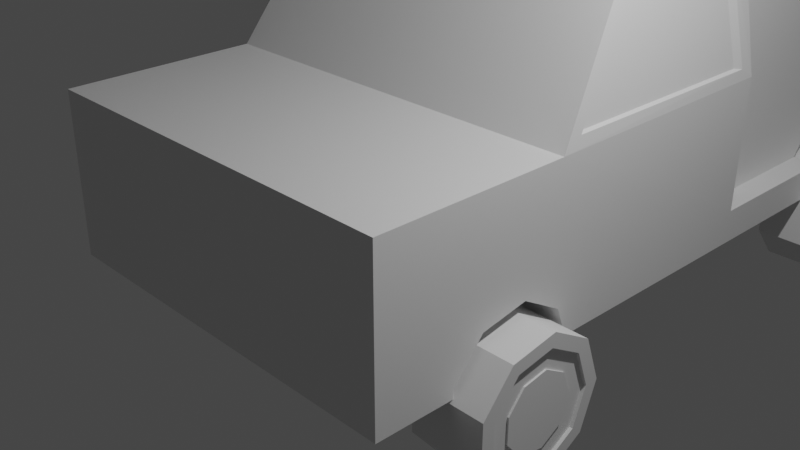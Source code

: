 # Source: semitruck.blend  (saved by Blender 3.4.6; exported with 4.5.12 LTS)
import bpy
from mathutils import Matrix  # noqa: F401  (used for matrix-valued properties, if any)

bpy.ops.wm.read_factory_settings(use_empty=True)
scene = bpy.context.scene
scene.name = 'Scene'

# ---- collections
col_collection = bpy.data.collections.new('Collection'); scene.collection.children.link(col_collection)

# ---- materials (node trees are filled in below, after node groups)
mat_material = bpy.data.materials.new('Material')
mat_material.alpha_threshold = 0.0
mat_material.use_transparent_shadow = False
mat_material.roughness = 0.5
mat_material.line_color = (0.0, 0.0, 0.0, 1.0)

# ---- material node trees
mat_material.use_nodes = True; mat_material.node_tree.nodes.clear()
_N = mat_material.node_tree.nodes; _L = mat_material.node_tree.links
n0 = _N.new('ShaderNodeOutputMaterial'); n0.name = 'Material Output'; n0.location = (300, 300)
n1 = _N.new('ShaderNodeBsdfPrincipled'); n1.name = 'Principled BSDF'; n1.location = (10, 300)
n1.distribution = 'GGX'
n1.subsurface_method = 'RANDOM_WALK_SKIN'
n1.inputs[3].default_value = 1.45
n1.inputs[27].default_value = (0.0, 0.0, 0.0, 1.0)
n1.inputs[28].default_value = 1.0
_L.new(n1.outputs[0], n0.inputs[0])
n0.is_active_output = True

# ---- world
world_world = bpy.data.worlds.new('World'); scene.world = world_world
world_world.use_nodes = True; world_world.node_tree.nodes.clear()
_N = world_world.node_tree.nodes; _L = world_world.node_tree.links
n0 = _N.new('ShaderNodeOutputWorld'); n0.name = 'World Output'; n0.location = (300, 300)
n1 = _N.new('ShaderNodeBackground'); n1.name = 'Background'; n1.location = (10, 300)
n1.inputs[0].default_value = (0.05088, 0.05088, 0.05088, 1.0)
_L.new(n1.outputs[0], n0.inputs[0])
n0.is_active_output = True
world_world.color = (0.05088, 0.05088, 0.05088)
world_world.use_sun_shadow = False
world_world.sun_shadow_jitter_overblur = 0.0

# ---- cameras
cam_camera = bpy.data.cameras.new('Camera')
cam_camera.clip_end = 100.0
cam_camera.ortho_scale = 7.314

# ---- lights
light_light = bpy.data.lights.new('Light', 'POINT')
light_light.transmission_factor = 0.0
light_light.energy = 1000.0
light_light.shadow_soft_size = 0.1
light_light.shadow_maximum_resolution = 0.006
light_light.use_absolute_resolution = True

# ---- meshes
me_cube = bpy.data.meshes.new('Cube')
me_cube.from_pydata([(1.0, 0.5748, 1.0), (1.0, -1.778, 1.0), (1.0, -1.778, -1.0), (-2.06, 0.5748, 0.9724), (-2.06, -1.778, 0.9724), (-2.06, -1.778, -1.028), (1.0, 3.747, -1.0), (-2.06, 3.747, -1.028), (0.6064, -0.8186, -0.8957), (0.618, 7.33, -0.7941), (0.618, 5.543, -0.8335), (-1.864, 5.7, -0.994), (-1.864, 7.487, -0.9546), (-1.875, 14.79, -0.9794), (0.6064, 14.64, -0.819), (-1.875, 13.01, -0.9314), (-1.864, 8.258, -0.5095), (0.618, 7.708, -0.3436), (-1.875, -0.357, -0.6933), (-1.864, 8.669, -0.7463), (0.6064, 12.85, -0.771), (-1.875, 0.1095, -0.611), (-1.864, 6.881, -0.7857), (-1.875, 15.98, -0.7711), (0.618, 5.921, -0.383), (-1.875, 14.19, -0.7231), (-1.864, 7.33, -0.8974), (0.618, 8.288, -0.2415), (-1.864, 7.708, -0.4469), (-1.875, 0.5198, -0.8478), (-1.864, 8.288, -0.3447), (-1.864, 5.543, -0.9368), (0.9952, 3.784, 1.012), (-1.864, 8.797, -0.6388), (-1.864, 5.921, -0.4863), (0.6064, 15.01, -0.3684), (-1.864, 6.5, -0.3842), (-1.875, 14.64, -0.9222), (-1.864, 7.01, -0.6782), (0.618, 8.797, -0.5355), (0.618, 6.5, -0.2809), (-1.89, 7.908, -0.7931), (-1.89, 8.218, -0.7384), (-2.065, 3.812, 0.947), (-1.875, 16.1, -0.6636), (-1.89, 8.491, -0.8957), (-1.875, 12.85, -0.8742), (0.6064, 13.23, -0.3205), (-1.875, -0.8186, -0.9989), (0.618, 7.01, -0.575), (-1.89, 6.121, -0.8325), (-1.89, 6.431, -0.7778), (-1.89, 7.487, -0.9546), (-1.875, -0.4406, -0.5484), (-1.89, 6.703, -0.9352), (0.6064, 15.59, -0.2663), (-1.89, 8.669, -0.7463), (-1.875, 0.1386, -0.4463), (-1.902, 15.21, -0.8179), (0.6064, -0.4406, -0.4451), (-1.902, 15.52, -0.7633), (-1.875, 0.6479, -0.7403), (-1.902, 15.8, -0.9206), (-1.877, 7.908, -0.7931), (-1.89, 5.7, -0.994), (-1.902, 13.23, -1.011), (-1.877, 8.218, -0.7384), (-1.877, 8.491, -0.8957), (-1.877, 1.768, 2.787), (-1.902, 13.43, -0.7699), (-1.89, 6.881, -0.7857), (0.6064, 16.1, -0.5604), (-1.902, 13.74, -0.7153), (0.6064, 13.81, -0.2183), (0.8166, 1.768, 2.814), (-1.902, 14.79, -0.9794), (-1.902, 14.01, -0.8726), (-1.877, 6.121, -0.8325), (0.6064, 0.1386, -0.343), (-1.877, 6.431, -0.7778), (0.6064, 14.32, -0.5124), (-1.877, 6.703, -0.9352), (-1.902, 15.98, -0.7711), (-1.898, 3.724, 2.779), (-1.902, -0.2407, -0.8946), (0.7954, 3.702, 2.836), (-1.902, 0.06916, -0.84), (-1.902, 13.01, -0.9314), (0.6064, 0.6479, -0.6371), (-1.888, 15.21, -0.8179), (-1.902, 0.3417, -0.9973), (-1.888, 15.52, -0.7633), (-1.902, 14.19, -0.7231), (-1.888, 15.8, -0.9206), (1.0, 3.747, -0.5942), (-2.06, 3.747, -0.6365), (1.0, 11.13, -1.0), (-2.06, 11.13, -1.028), (1.0, 11.13, -0.5942), (-2.06, 11.13, -0.6365), (-1.888, 13.23, -1.011), (-1.862, 3.945, -0.6348), (-1.902, -0.357, -0.6933), (-1.888, 13.43, -0.7699), (-1.888, 13.74, -0.7153), (0.8019, 3.945, -0.5959), (-1.888, 14.01, -0.8726), (-1.902, 0.1095, -0.611), (0.8019, 10.93, -0.5959), (-1.902, 0.5198, -0.8478), (-1.862, 10.93, -0.6348), (0.7, 3.953, 4.734), (-1.964, 3.953, 4.695), (-1.964, 10.94, 4.695), (0.7, 10.94, 4.734), (1.0, 16.81, -1.0), (-2.06, 16.81, -1.028), (-1.888, -0.2407, -0.8946), (1.0, 16.81, -0.5942), (-1.888, 0.06916, -0.84), (-2.06, 16.81, -0.6365), (-1.888, 0.3417, -0.9973), (0.8019, 16.61, -0.5959), (-1.862, 16.61, -0.6348), (0.7, 16.62, 4.734), (-1.964, 16.62, 4.695), (-2.046, 3.587, 1.112), (-2.046, 0.8341, 1.112), (-1.891, 1.844, 2.647), (-1.891, 3.388, 2.647), (0.9859, 0.8341, 1.139), (0.9859, 3.587, 1.139), (0.8307, 3.388, 2.675), (0.8307, 1.844, 2.675), (-1.998, 0.8341, 1.112), (-1.998, 3.587, 1.112), (-1.843, 3.388, 2.647), (-1.843, 1.844, 2.647), (0.9656, 0.7071, 1.166), (0.9656, 3.46, 1.166), (0.8105, 1.717, 2.701), (0.8105, 3.261, 2.701), (0.6064, -0.8186, -1.004), (1.0, -0.8186, -1.0), (0.6064, 0.5748, -1.004), (1.0, 0.5748, -0.5949), (1.0, 0.1386, -0.343), (1.0, -0.8186, -0.8957), (1.0, -0.4406, -0.4451), (0.6064, 0.7813, -1.004), (1.0, 0.78, -1.0), (0.9999, 0.6479, -0.6371), (0.7966, 13.23, -0.3205), (0.8019, 13.0, -0.5959), (0.8003, 14.32, -0.5124), (0.8019, 14.35, -0.5959), (0.7947, 13.81, -0.2183), (0.6064, 12.99, -0.5997), (0.6064, 14.35, -0.5997), (1.0, 13.0, -0.5942), (1.0, 14.35, -0.5942), (1.0, 12.85, -1.0), (1.0, 12.85, -0.771), (1.0, 14.49, -1.0), (0.6064, 12.99, -0.5988), (0.6064, 14.35, -0.5988), (0.6064, 12.85, -1.004), (0.6064, 14.49, -1.004), (0.8019, 14.82, -0.5959), (0.8019, 16.12, -0.5959), (0.7975, 15.01, -0.3684), (0.8012, 16.1, -0.5604), (0.7956, 15.59, -0.2663), (1.0, 14.83, -0.5942), (1.0, 16.12, -0.5942), (0.6064, 16.12, -0.5997), (0.6064, 14.82, -0.5997), (1.0, 14.64, -1.0), (1.0, 16.26, -1.0), (1.0, 14.64, -0.819), (0.6064, 14.82, -0.5988), (0.6064, 16.12, -0.5988), (0.6064, 16.26, -1.004), (0.6064, 14.64, -1.004), (0.618, 5.543, -1.003), (0.618, 7.166, -1.003), (1.0, 7.164, -1.0), (1.0, 5.543, -1.0), (1.0, 5.543, -0.8335), (1.0, 5.744, -0.5942), (1.0, 7.017, -0.5942), (0.8019, 5.742, -0.5959), (0.8019, 7.017, -0.5959), (0.7978, 5.921, -0.383), (0.8015, 7.01, -0.575), (0.7959, 6.5, -0.2809), (1.0, 7.33, -1.0), (1.0, 8.966, -1.0), (0.618, 7.33, -1.003), (0.618, 8.967, -1.003), (1.0, 7.33, -0.7941), (1.0, 8.818, -0.5942), (1.0, 7.498, -0.5942), (0.8019, 7.497, -0.5959), (0.8019, 8.819, -0.5959), (0.7971, 7.708, -0.3436), (0.8007, 8.797, -0.5355), (0.7951, 8.288, -0.2415), (-2.06, -0.8186, -0.9989), (-2.06, -0.8186, -1.028), (-2.06, -0.4406, -0.5484), (-2.06, 0.1386, -0.4463), (-2.06, 0.5748, -0.6981), (-1.902, -0.6363, -1.026), (-1.902, -0.3511, -1.026), (-1.902, 0.3522, -1.026), (-1.888, -0.351, -1.026), (-1.888, 0.3521, -1.026), (-1.875, -0.6361, -1.026), (-1.875, -0.8186, -1.026), (-1.875, -0.7445, -1.026), (-1.902, 0.5748, -1.026), (-2.06, 0.7524, -1.028), (-2.06, 0.6479, -0.7403), (-1.902, 0.5847, -1.026), (-1.875, 0.5846, -1.026), (-1.875, 0.7518, -1.026), (-1.902, 13.26, -0.6343), (-2.06, 13.05, -0.6365), (-1.902, 13.35, -0.6343), (-1.902, 13.75, -0.6343), (-2.06, 14.32, -0.6365), (-1.875, 14.32, -0.6339), (-1.875, 14.29, -0.6339), (-1.875, 14.03, -0.6339), (-1.875, 13.05, -0.6339), (-1.875, 13.26, -0.6339), (-1.902, 14.03, -0.6343), (-2.06, 12.85, -0.8742), (-2.06, 12.85, -1.028), (-2.06, 14.47, -1.028), (-1.902, 13.01, -1.026), (-1.902, 13.23, -1.026), (-1.902, 14.07, -1.026), (-1.902, 14.3, -1.026), (-1.875, 14.3, -1.026), (-1.875, 14.47, -1.026), (-1.875, 12.85, -1.026), (-1.875, 13.01, -1.026), (-1.888, 13.23, -1.026), (-1.888, 14.07, -1.026), (-2.06, 14.88, -0.6365), (-2.06, 16.06, -0.6365), (-1.902, 15.08, -0.6343), (-1.902, 15.11, -0.6343), (-1.902, 15.55, -0.6343), (-1.902, 15.74, -0.6343), (-1.875, 16.05, -0.6339), (-1.875, 15.74, -0.6339), (-1.875, 14.88, -0.6339), (-1.875, 15.08, -0.6339), (-2.06, 16.1, -0.6636), (-2.06, 14.64, -1.028), (-2.06, 14.64, -0.9222), (-2.06, 16.24, -1.028), (-1.902, 14.79, -1.026), (-1.902, 14.92, -1.026), (-1.902, 15.04, -1.026), (-1.902, 15.84, -1.026), (-1.902, 16.07, -1.026), (-1.875, 16.07, -1.026), (-1.875, 16.24, -1.026), (-1.875, 14.64, -1.026), (-1.875, 14.79, -1.026), (-1.888, 15.04, -1.026), (-1.888, 15.84, -1.026), (-2.06, 7.01, -0.6782), (-2.06, 6.937, -0.6365), (-2.06, 5.795, -0.6365), (-2.06, 5.543, -0.9368), (-2.06, 5.543, -1.028), (-2.06, 7.137, -1.028), (-1.89, 5.7, -1.026), (-1.89, 6.736, -1.026), (-1.89, 5.788, -1.026), (-1.89, 5.959, -1.026), (-1.89, 6.969, -1.026), (-1.877, 5.959, -1.026), (-1.864, 6.969, -1.026), (-1.864, 7.136, -1.026), (-1.864, 5.543, -1.026), (-1.864, 5.7, -1.026), (-1.877, 6.736, -1.026), (-1.89, 6.001, -0.635), (-1.89, 6.007, -0.635), (-1.89, 6.456, -0.635), (-1.89, 6.62, -0.635), (-1.864, 6.002, -0.6348), (-1.864, 6.934, -0.6348), (-1.864, 6.62, -0.6348), (-1.864, 5.796, -0.6348), (-1.864, 5.881, -0.5341), (-1.865, 5.921, -0.4863), (-1.864, 6.76, -0.5341), (-1.867, 6.5, -0.3842), (-1.864, 6.474, -0.5341), (-1.864, 5.949, -0.5341), (-2.06, 7.549, -0.6365), (-2.06, 8.797, -0.6388), (-2.06, 8.793, -0.6365), (-2.06, 7.33, -1.028), (-2.06, 8.938, -1.028), (-2.06, 7.33, -0.8974), (-1.89, 7.487, -1.026), (-1.89, 7.684, -1.026), (-1.89, 7.713, -1.026), (-1.89, 8.538, -1.026), (-1.877, 7.713, -1.026), (-1.89, 8.771, -1.026), (-1.864, 8.77, -1.026), (-1.864, 8.938, -1.026), (-1.864, 7.33, -1.026), (-1.864, 7.487, -1.026), (-1.877, 8.538, -1.026), (-1.89, 7.756, -0.635), (-1.89, 8.476, -0.635), (-1.89, 8.236, -0.635), (-1.89, 7.817, -0.635), (-1.864, 8.79, -0.6348), (-1.864, 8.476, -0.6348), (-1.864, 7.756, -0.6348), (-1.864, 7.551, -0.6348), (-1.865, 7.704, -0.4523), (-1.864, 7.759, -0.5341), (-1.864, 7.635, -0.5341), (-1.864, 8.119, -0.5341), (-1.864, 8.301, -0.5341), (-1.864, 8.258, -0.5095), (-1.864, 8.615, -0.5341), (-1.867, 8.288, -0.3447), (-1.866, 7.708, -0.4469)], [], [(0, 3, 4, 1), (2, 1, 4, 5), (208, 209, 5, 4, 3, 212, 211, 210), (216, 217, 215, 221, 144, 142, 143, 2, 5, 209, 219, 220, 218, 213, 214), (146, 145, 0, 1, 2, 143, 147, 148), (223, 212, 3, 43, 95, 7, 222), (309, 99, 97, 311, 308), (281, 276, 277, 307, 312, 310), (280, 7, 95, 278, 279), (226, 222, 7, 6, 150, 149, 144, 221, 224, 225), (129, 126, 135, 136), (151, 150, 6, 94, 32, 0, 145), (68, 74, 85, 83), (3, 0, 74, 68), (128, 129, 136, 137), (32, 43, 83, 85), (171, 169, 122, 124, 114, 108, 153, 152, 156, 154, 155, 168, 170, 172), (94, 95, 43, 32), (284, 285, 287, 292, 283, 286, 288, 289, 281, 310, 321, 322, 313, 314, 315, 317, 323, 316, 318, 319, 320, 311, 97, 96, 197, 199, 198, 196, 186, 185, 184, 187, 6, 7, 280, 290, 291, 282), (101, 105, 111, 112), (197, 96, 98, 201), (200, 202, 190, 186, 196), (188, 189, 94, 6, 187), (95, 94, 105, 101), (201, 98, 108, 204), (203, 192, 190, 202), (191, 105, 94, 189), (98, 99, 110, 108), (299, 296, 295, 294, 293, 297, 300, 278, 95, 101, 110, 99, 309, 328, 329, 325, 326, 327, 324, 330, 331, 307, 277, 298), (112, 111, 114, 113), (256, 255, 254, 253, 260, 259, 251, 231, 232, 233, 234, 237, 230, 229, 227, 236, 235, 228, 99, 98, 159, 157, 158, 160, 173, 176, 175, 174, 118, 120, 252, 257, 258), (303, 304, 332, 334), (332, 304, 302, 301, 101, 112, 113, 110, 303, 334, 333, 335, 337, 336, 338, 339, 340), (303, 110, 101, 301, 306, 305), (206, 204, 108, 114, 111, 105, 191, 193, 195, 194, 192, 203, 205, 207), (116, 120, 118, 115), (122, 123, 125, 124), (178, 115, 118, 174), (179, 173, 160, 163, 177), (162, 159, 98, 96, 161), (113, 114, 124, 125), (261, 252, 120, 116, 264), (263, 262, 240, 231, 251), (238, 239, 97, 99, 228), (110, 113, 125, 123), (155, 165, 164, 153, 108, 110, 123, 122, 169, 181, 180, 168), (266, 267, 274, 275, 268, 269, 270, 271, 264, 116, 115, 178, 182, 183, 177, 163, 167, 166, 161, 96, 97, 239, 247, 248, 241, 242, 249, 250, 243, 244, 245, 246, 240, 262, 272, 273, 265), (43, 3, 127, 126), (3, 68, 128, 127), (68, 83, 129, 128), (83, 43, 126, 129), (0, 32, 131, 130), (32, 85, 132, 131), (85, 74, 133, 132), (74, 0, 130, 133), (135, 134, 137, 136), (138, 139, 141, 140), (131, 132, 141, 139), (130, 131, 139, 138), (127, 128, 137, 134), (132, 133, 140, 141), (126, 127, 134, 135), (133, 130, 138, 140), (8, 147, 143, 142), (8, 59, 148, 147), (59, 78, 146, 148), (151, 145, 146, 78, 88), (151, 88, 149, 150), (144, 149, 88, 78, 59, 8, 142), (20, 162, 161, 166), (159, 162, 20, 157), (47, 152, 153, 164), (152, 47, 73, 156), (73, 80, 154, 156), (155, 154, 80, 165), (160, 158, 167, 163), (165, 80, 73, 47, 164), (167, 158, 157, 20, 166), (183, 14, 179, 177), (173, 179, 14, 176), (35, 170, 168, 180), (170, 35, 55, 172), (55, 71, 171, 172), (174, 175, 182, 178), (171, 71, 181, 169), (175, 176, 14, 183, 182), (71, 55, 35, 180, 181), (10, 188, 187, 184), (191, 189, 188, 10, 24, 193), (193, 24, 40, 195), (40, 49, 194, 195), (192, 194, 49, 185, 186, 190), (185, 49, 40, 24, 10, 184), (198, 9, 200, 196), (203, 202, 200, 9, 17, 205), (205, 17, 27, 207), (27, 39, 206, 207), (204, 206, 39, 199, 197, 201), (39, 27, 17, 9, 198, 199), (209, 208, 48, 219), (210, 53, 48, 208), (211, 57, 53, 210), (21, 107, 102, 18), (212, 223, 61, 57, 211), (226, 61, 223, 222), (219, 48, 220), (218, 220, 48, 53, 18), (18, 53, 57, 21), (21, 57, 61, 29), (29, 61, 226, 225), (29, 109, 107, 21), (224, 109, 29, 225), (218, 18, 102, 213), (213, 102, 84, 214), (84, 102, 107, 86), (86, 107, 109, 90), (221, 215, 90, 109, 224), (216, 117, 119, 121, 217), (217, 121, 90, 215), (214, 84, 117, 216), (86, 119, 117, 84), (90, 121, 119, 86), (239, 238, 46, 247), (46, 238, 228, 235), (246, 232, 231, 240), (247, 46, 15, 248), (236, 15, 46, 235), (25, 234, 233), (245, 25, 233, 232, 246), (242, 65, 100, 249), (234, 25, 92, 237), (248, 15, 87, 241), (244, 92, 25, 245), (227, 87, 15, 236), (241, 87, 65, 242), (229, 69, 65, 87, 227), (72, 69, 229, 230), (230, 237, 92, 76, 72), (76, 92, 244, 243), (250, 249, 100, 103, 104, 106), (250, 106, 76, 243), (69, 103, 100, 65), (72, 104, 103, 69), (76, 106, 104, 72), (262, 263, 37, 272), (251, 259, 37, 263), (261, 44, 257, 252), (271, 44, 261, 264), (272, 37, 13, 273), (260, 13, 37, 259), (257, 44, 23, 258), (23, 44, 271, 270), (258, 23, 82, 256), (273, 13, 75, 265), (269, 82, 23, 270), (253, 75, 13, 260), (75, 266, 265), (253, 254, 58, 267, 266, 75), (60, 58, 254, 255), (256, 82, 62, 60, 255), (62, 82, 269, 268), (274, 89, 91, 93, 275), (275, 93, 62, 268), (267, 58, 89, 274), (60, 91, 89, 58), (62, 93, 91, 60), (280, 279, 31, 290), (300, 31, 279, 278), (302, 34, 301), (304, 36, 34, 302), (36, 304, 303), (277, 276, 38, 298), (289, 38, 276, 281), (290, 31, 11, 291), (297, 11, 31, 300), (301, 34, 306), (34, 36, 305, 306), (38, 22, 299, 298), (36, 303, 305), (22, 38, 289, 288), (299, 22, 70, 296), (291, 11, 64, 282), (286, 70, 22, 288), (293, 64, 11, 297), (282, 64, 284), (285, 284, 64, 293, 294, 50), (51, 50, 294, 295), (295, 296, 70, 54, 51), (54, 70, 286, 283), (292, 287, 77, 79, 81), (292, 81, 54, 283), (285, 50, 77, 287), (51, 79, 77, 50), (54, 81, 79, 51), (310, 312, 26, 321), (26, 312, 307, 331), (340, 28, 334, 332), (339, 30, 28, 340), (335, 16, 337), (30, 339, 338), (309, 308, 33, 328), (320, 33, 308, 311), (321, 26, 12, 322), (330, 12, 26, 331), (334, 28, 333), (28, 30, 16, 335, 333), (16, 30, 338, 336), (33, 19, 329, 328), (19, 33, 320, 319), (16, 336, 337), (329, 19, 56, 325), (322, 12, 52, 313), (318, 56, 19, 319), (324, 52, 12, 330), (313, 52, 314), (41, 315, 314, 52, 324, 327), (42, 41, 327, 326), (42, 326, 325, 56, 45), (45, 56, 318, 316), (317, 63, 66, 67, 323), (323, 67, 45, 316), (315, 41, 63, 317), (42, 66, 63, 41), (45, 67, 66, 42)])
_uv = me_cube.uv_layers.new(name='UVMap')
_uv.uv.foreach_set('vector', [0.625, 0.5, 0.875, 0.5, 0.875, 0.75, 0.625, 0.75, 0.375, 0.75, 0.625, 0.75, 0.625, 1.0, 0.375, 1.0, 0.3786, 0.1019, 0.375, 0.1019, 0.375, 0.0, 0.625, 0.0, 0.625, 0.25, 0.4162, 0.25, 0.4477, 0.2036, 0.4349, 0.1421, 0.139, 0.5984, 0.139, 0.5237, 0.1379, 0.5237, 0.1379, 0.5, 0.3428, 0.5, 0.3428, 0.6481, 0.375, 0.6481, 0.375, 0.75, 0.125, 0.75, 0.125, 0.6481, 0.1401, 0.6481, 0.1401, 0.6402, 0.1401, 0.6287, 0.1379, 0.6287, 0.1379, 0.5984, 0.4571, 0.5464, 0.4256, 0.5, 0.625, 0.5, 0.625, 0.75, 0.375, 0.75, 0.375, 0.6481, 0.388, 0.6481, 0.4444, 0.6079, 0.4109, 0.25, 0.4162, 0.25, 0.625, 0.25, 0.625, 0.25, 0.4239, 0.25, 0.375, 0.25, 0.375, 0.25, 0.4239, 0.25, 0.4239, 0.25, 0.375, 0.25, 0.375, 0.25, 0.4236, 0.25, 0.375, 0.25, 0.4187, 0.25, 0.4239, 0.25, 0.4239, 0.25, 0.3913, 0.25, 0.375, 0.25, 0.375, 0.25, 0.375, 0.25, 0.4239, 0.25, 0.4239, 0.25, 0.3863, 0.25, 0.1401, 0.5, 0.125, 0.5, 0.125, 0.5, 0.375, 0.5, 0.375, 0.5, 0.3428, 0.5, 0.3428, 0.5, 0.1379, 0.5, 0.1379, 0.5, 0.1401, 0.5, 0.625, 0.25, 0.625, 0.25, 0.625, 0.25, 0.625, 0.25, 0.4204, 0.5, 0.375, 0.5, 0.375, 0.5, 0.4257, 0.5, 0.625, 0.5, 0.625, 0.5, 0.4256, 0.5, 0.875, 0.5, 0.625, 0.5, 0.625, 0.5, 0.875, 0.5, 0.875, 0.5, 0.625, 0.5, 0.625, 0.5, 0.875, 0.5, 0.625, 0.25, 0.625, 0.25, 0.625, 0.25, 0.625, 0.25, 0.625, 0.5, 0.625, 0.25, 0.625, 0.25, 0.625, 0.5, 0.4255, 0.4713, 0.4255, 0.4713, 0.4255, 0.4713, 0.4255, 0.4713, 0.4255, 0.4713, 0.4255, 0.4713, 0.4255, 0.4713, 0.4255, 0.4713, 0.4255, 0.4713, 0.4255, 0.4713, 0.4255, 0.4713, 0.4255, 0.4713, 0.4255, 0.4713, 0.4255, 0.4713, 0.4257, 0.5, 0.4239, 0.25, 0.625, 0.25, 0.625, 0.5, 0.1389, 0.5, 0.1389, 0.5, 0.14, 0.5, 0.14, 0.5, 0.1389, 0.5, 0.1389, 0.5, 0.141, 0.5, 0.141, 0.5, 0.125, 0.5, 0.125, 0.5, 0.141, 0.5, 0.141, 0.5, 0.1389, 0.5, 0.1389, 0.5, 0.1389, 0.5, 0.14, 0.5, 0.14, 0.5, 0.1389, 0.5, 0.1389, 0.5, 0.141, 0.5, 0.141, 0.5, 0.125, 0.5, 0.125, 0.5, 0.375, 0.5, 0.375, 0.5, 0.3438, 0.5, 0.3438, 0.5, 0.375, 0.5, 0.375, 0.5, 0.3438, 0.5, 0.3438, 0.5, 0.375, 0.5, 0.375, 0.5, 0.125, 0.5, 0.125, 0.5, 0.141, 0.5, 0.141, 0.5, 0.1389, 0.5, 0.4241, 0.2787, 0.4255, 0.4713, 0.4255, 0.4713, 0.4241, 0.2787, 0.375, 0.5, 0.375, 0.5, 0.4257, 0.5, 0.4257, 0.5, 0.4007, 0.5, 0.4257, 0.5, 0.4257, 0.5, 0.375, 0.5, 0.375, 0.5, 0.3958, 0.5, 0.4257, 0.5, 0.4257, 0.5, 0.375, 0.5, 0.375, 0.5, 0.4239, 0.25, 0.4257, 0.5, 0.4255, 0.4713, 0.4241, 0.2787, 0.4257, 0.5, 0.4257, 0.5, 0.4255, 0.4713, 0.4255, 0.4713, 0.4255, 0.4713, 0.4255, 0.4713, 0.4257, 0.5, 0.4257, 0.5, 0.4255, 0.4713, 0.4255, 0.4713, 0.4257, 0.5, 0.4257, 0.5, 0.4257, 0.5, 0.4239, 0.25, 0.4241, 0.2787, 0.4255, 0.4713, 0.4241, 0.2785, 0.4241, 0.2747, 0.4241, 0.2747, 0.4241, 0.2747, 0.4241, 0.2747, 0.4241, 0.2785, 0.4241, 0.2785, 0.4239, 0.25, 0.4239, 0.25, 0.4241, 0.2787, 0.4241, 0.2787, 0.4239, 0.25, 0.4239, 0.25, 0.4241, 0.2785, 0.4241, 0.2785, 0.4241, 0.2747, 0.4241, 0.2747, 0.4241, 0.2747, 0.4241, 0.2747, 0.4241, 0.2785, 0.4241, 0.2785, 0.4239, 0.25, 0.4239, 0.25, 0.4241, 0.2785, 0.4241, 0.2787, 0.4255, 0.4713, 0.4255, 0.4713, 0.4241, 0.2787, 0.424, 0.2629, 0.424, 0.2629, 0.424, 0.2629, 0.424, 0.2629, 0.424, 0.2651, 0.424, 0.2651, 0.4239, 0.25, 0.4239, 0.25, 0.424, 0.2651, 0.424, 0.2651, 0.424, 0.2651, 0.424, 0.2629, 0.424, 0.2629, 0.424, 0.2629, 0.424, 0.2629, 0.424, 0.2651, 0.424, 0.2651, 0.4239, 0.25, 0.4239, 0.25, 0.4257, 0.5, 0.4257, 0.5, 0.4255, 0.4678, 0.4255, 0.4678, 0.4257, 0.5, 0.4257, 0.5, 0.4255, 0.4678, 0.4255, 0.4678, 0.4257, 0.5, 0.4257, 0.5, 0.4239, 0.25, 0.4239, 0.25, 0.424, 0.2651, 0.424, 0.2651, 0.4241, 0.2787, 0.4241, 0.2787, 0.4241, 0.2787, 0.4241, 0.2787, 0.4241, 0.2787, 0.4241, 0.2787, 0.4241, 0.2787, 0.4241, 0.2787, 0.4241, 0.2787, 0.4241, 0.2787, 0.4241, 0.2787, 0.4241, 0.2787, 0.4241, 0.2787, 0.4241, 0.2787, 0.4241, 0.2787, 0.4241, 0.2787, 0.4241, 0.2787, 0.4241, 0.2787, 0.4241, 0.2787, 0.4241, 0.2787, 0.4241, 0.2787, 0.4241, 0.2787, 0.4241, 0.2787, 0.4241, 0.2787, 0.4241, 0.2787, 0.4241, 0.2787, 0.4241, 0.2787, 0.4255, 0.4713, 0.4255, 0.4713, 0.4255, 0.4713, 0.4255, 0.4713, 0.4255, 0.4713, 0.4255, 0.4713, 0.4255, 0.4713, 0.4255, 0.4713, 0.4255, 0.4713, 0.4255, 0.4713, 0.4255, 0.4713, 0.4255, 0.4713, 0.4255, 0.4713, 0.4255, 0.4713, 0.375, 0.25, 0.4239, 0.25, 0.4257, 0.5, 0.375, 0.5, 0.4255, 0.4713, 0.4241, 0.2787, 0.4241, 0.2787, 0.4255, 0.4713, 0.375, 0.5, 0.375, 0.5, 0.4257, 0.5, 0.4257, 0.5, 0.3976, 0.5, 0.4257, 0.5, 0.4257, 0.5, 0.375, 0.5, 0.375, 0.5, 0.4036, 0.5, 0.4257, 0.5, 0.4257, 0.5, 0.375, 0.5, 0.375, 0.5, 0.4241, 0.2787, 0.4255, 0.4713, 0.4255, 0.4713, 0.4241, 0.2787, 0.4205, 0.25, 0.4239, 0.25, 0.4239, 0.25, 0.375, 0.25, 0.375, 0.25, 0.3882, 0.25, 0.375, 0.25, 0.375, 0.25, 0.4239, 0.25, 0.4239, 0.25, 0.3942, 0.25, 0.375, 0.25, 0.375, 0.25, 0.4239, 0.25, 0.4239, 0.25, 0.4241, 0.2787, 0.4241, 0.2787, 0.4241, 0.2787, 0.4241, 0.2787, 0.4255, 0.4713, 0.4254, 0.4571, 0.4254, 0.4571, 0.4255, 0.4713, 0.4255, 0.4713, 0.4241, 0.2787, 0.4241, 0.2787, 0.4255, 0.4713, 0.4255, 0.4713, 0.4254, 0.4571, 0.4254, 0.4571, 0.4255, 0.4713, 0.1379, 0.5, 0.1379, 0.5, 0.139, 0.5, 0.139, 0.5, 0.1379, 0.5, 0.1379, 0.5, 0.1401, 0.5, 0.1401, 0.5, 0.125, 0.5, 0.125, 0.5, 0.375, 0.5, 0.375, 0.5, 0.3428, 0.5, 0.3428, 0.5, 0.375, 0.5, 0.375, 0.5, 0.3428, 0.5, 0.3428, 0.5, 0.375, 0.5, 0.375, 0.5, 0.125, 0.5, 0.125, 0.5, 0.1401, 0.5, 0.1401, 0.5, 0.1379, 0.5, 0.1379, 0.5, 0.139, 0.5, 0.139, 0.5, 0.1379, 0.5, 0.1379, 0.5, 0.1401, 0.5, 0.1401, 0.5, 0.125, 0.5, 0.125, 0.5, 0.1401, 0.5, 0.1401, 0.5, 0.1379, 0.5, 0.625, 0.25, 0.625, 0.25, 0.625, 0.25, 0.625, 0.25, 0.625, 0.25, 0.625, 0.25, 0.625, 0.25, 0.625, 0.25, 0.625, 0.25, 0.625, 0.25, 0.625, 0.25, 0.625, 0.25, 0.625, 0.25, 0.625, 0.25, 0.625, 0.25, 0.625, 0.25, 0.625, 0.5, 0.625, 0.5, 0.625, 0.5, 0.625, 0.5, 0.625, 0.5, 0.625, 0.5, 0.625, 0.5, 0.625, 0.5, 0.625, 0.5, 0.625, 0.5, 0.625, 0.5, 0.625, 0.5, 0.625, 0.5, 0.625, 0.5, 0.625, 0.5, 0.625, 0.5, 0.625, 0.25, 0.625, 0.25, 0.625, 0.25, 0.625, 0.25, 0.625, 0.5, 0.625, 0.5, 0.625, 0.5, 0.625, 0.5, 0.625, 0.5, 0.625, 0.5, 0.625, 0.5, 0.625, 0.5, 0.625, 0.5, 0.625, 0.5, 0.625, 0.5, 0.625, 0.5, 0.625, 0.25, 0.625, 0.25, 0.625, 0.25, 0.625, 0.25, 0.625, 0.5, 0.625, 0.5, 0.625, 0.5, 0.625, 0.5, 0.625, 0.25, 0.625, 0.25, 0.625, 0.25, 0.625, 0.25, 0.625, 0.5, 0.625, 0.5, 0.625, 0.5, 0.625, 0.5, 0.4444, 0.5, 0.4444, 0.8429, 0.4642, 0.8429, 0.4648, 0.5, 0.4444, 0.5, 0.3333, 0.5, 0.3333, 0.8429, 0.4444, 0.8429, 0.3333, 0.5, 0.2222, 0.5, 0.2222, 0.8429, 0.3333, 0.8429, 0.1111, 0.8428, 0.1271, 0.8429, 0.2222, 0.8429, 0.2222, 0.5, 0.1111, 0.5, 0.1111, 0.8428, 0.1111, 0.5, 0.03743, 0.5, 0.03814, 0.8429, 0.916, 0.4134, 0.698, 0.4711, 0.5957, 0.4339, 0.9864, 0.2917, 0.9578, 0.13, 0.8321, 0.02447, 0.8321, 0.02447, 0.4444, 0.5, 0.4444, 0.8429, 0.4877, 0.8429, 0.4884, 0.5, 0.4009, 0.8429, 0.4444, 0.8429, 0.4444, 0.5, 0.4022, 0.5, 0.3333, 0.5, 0.3333, 0.6657, 0.4013, 0.6703, 0.402, 0.5, 0.3333, 0.6657, 0.3333, 0.5, 0.2222, 0.5, 0.2222, 0.664, 0.2222, 0.5, 0.1111, 0.5, 0.1111, 0.6689, 0.2222, 0.664, 0.09431, 0.6703, 0.1111, 0.6689, 0.1111, 0.5, 0.09374, 0.5, 0.09465, 0.8429, 0.09356, 0.5, 0.01236, 0.5, 0.01307, 0.8429, 0.6198, 0.4426, 0.5957, 0.4339, 0.9864, 0.2917, 0.9578, 0.13, 0.8802, 0.06481, 0.7328, 0.4838, 0.6201, 0.4427, 0.8799, 0.0646, 0.8321, 0.02447, 0.8321, 0.02447, 0.4793, 0.5, 0.4444, 0.5, 0.4444, 0.8429, 0.4787, 0.8429, 0.389, 0.8429, 0.4444, 0.8429, 0.4444, 0.5, 0.3904, 0.5, 0.3333, 0.5, 0.3333, 0.6665, 0.3894, 0.6703, 0.3901, 0.5, 0.3333, 0.6665, 0.3333, 0.5, 0.2222, 0.5, 0.2222, 0.6648, 0.2222, 0.5, 0.1111, 0.5, 0.1111, 0.6697, 0.2222, 0.6648, 0.1043, 0.8429, 0.1032, 0.5, 0.02201, 0.5, 0.02272, 0.8429, 0.1111, 0.6697, 0.1111, 0.5, 0.1034, 0.5, 0.104, 0.6703, 0.6067, 0.4378, 0.8933, 0.07584, 0.8321, 0.02447, 0.8321, 0.02447, 0.7194, 0.4789, 0.5957, 0.4339, 0.9864, 0.2917, 0.9578, 0.13, 0.8935, 0.07605, 0.6065, 0.4378, 0.4444, 0.5, 0.4444, 0.8328, 0.4759, 0.8328, 0.4765, 0.5, 0.3858, 0.6602, 0.3854, 0.8328, 0.4444, 0.8328, 0.4444, 0.5, 0.3333, 0.5, 0.3333, 0.6567, 0.3333, 0.6567, 0.3333, 0.5, 0.2222, 0.5, 0.2222, 0.655, 0.2222, 0.5, 0.1111, 0.5, 0.1111, 0.6599, 0.2222, 0.655, 0.1069, 0.6602, 0.1111, 0.6599, 0.1111, 0.5, 0.02496, 0.5, 0.02565, 0.8328, 0.1072, 0.8328, 0.7153, 0.4774, 0.5957, 0.4339, 0.9864, 0.2917, 0.9578, 0.13, 0.8321, 0.02447, 0.8321, 0.02447, 0.484, 0.5, 0.4444, 0.5, 0.4444, 0.8328, 0.4833, 0.8328, 0.3956, 0.6602, 0.3951, 0.8328, 0.4444, 0.8328, 0.4444, 0.5, 0.3333, 0.5, 0.3333, 0.656, 0.3333, 0.656, 0.3333, 0.5, 0.2222, 0.5, 0.2222, 0.6543, 0.2222, 0.5, 0.1111, 0.5, 0.1111, 0.6592, 0.2222, 0.6543, 0.09897, 0.6602, 0.1111, 0.6592, 0.1111, 0.5, 0.01704, 0.5, 0.01773, 0.8328, 0.09931, 0.8328, 0.5957, 0.4339, 0.9864, 0.2917, 0.9578, 0.13, 0.8321, 0.02447, 0.8321, 0.02447, 0.7263, 0.4814, 0.4499, 0.8392, 0.4444, 0.8392, 0.4444, 1.0, 0.4495, 1.0, 0.3333, 0.8392, 0.3333, 1.0, 0.4444, 1.0, 0.4444, 0.8392, 0.2222, 0.8392, 0.2222, 1.0, 0.3333, 1.0, 0.3333, 0.8392, 0.05962, 0.2836, 0.05962, 0.2836, 0.08259, 0.1533, 0.08259, 0.1533, 0.1271, 0.8392, 0.1111, 0.8391, 0.1111, 1.0, 0.2222, 1.0, 0.2222, 0.8392, 0.0537, 1.0, 0.1111, 1.0, 0.1111, 0.8391, 0.05336, 0.8392, 0.3321, 0.02447, 0.3321, 0.02447, 0.3246, 0.04516, 0.1754, 0.07543, 0.1754, 0.04516, 0.1679, 0.02447, 0.1104, 0.13, 0.08259, 0.1533, 0.08259, 0.1533, 0.04215, 0.13, 0.01365, 0.2917, 0.05962, 0.2836, 0.05962, 0.2836, 0.01365, 0.2917, 0.09573, 0.4339, 0.1257, 0.3981, 0.1257, 0.3981, 0.09573, 0.4339, 0.25, 0.4629, 0.1106, 0.4162, 0.1257, 0.3981, 0.1257, 0.3981, 0.05962, 0.2836, 0.05962, 0.2836, 0.1755, 0.4162, 0.1257, 0.3981, 0.1257, 0.3981, 0.1754, 0.4162, 0.1754, 0.07543, 0.08259, 0.1533, 0.08259, 0.1533, 0.1755, 0.07537, 0.1864, 0.07537, 0.1775, 0.1533, 0.1388, 0.1858, 0.1755, 0.155, 0.1388, 0.1858, 0.08259, 0.1533, 0.05962, 0.2836, 0.1235, 0.2723, 0.1235, 0.2723, 0.05962, 0.2836, 0.1257, 0.3981, 0.1675, 0.3484, 0.25, 0.4134, 0.165, 0.3513, 0.1675, 0.3484, 0.1257, 0.3981, 0.25, 0.4162, 0.1755, 0.155, 0.1388, 0.1858, 0.3765, 0.2723, 0.3325, 0.3484, 0.3245, 0.3513, 0.1755, 0.3513, 0.1675, 0.3484, 0.1675, 0.3484, 0.1755, 0.3513, 0.1755, 0.155, 0.1388, 0.1858, 0.1388, 0.1858, 0.1755, 0.155, 0.1235, 0.2723, 0.1235, 0.2723, 0.1388, 0.1858, 0.1388, 0.1858, 0.1675, 0.3484, 0.1675, 0.3484, 0.1235, 0.2723, 0.1235, 0.2723, 0.4734, 0.8392, 0.4444, 0.8392, 0.4444, 1.0, 0.4731, 1.0, 0.4444, 1.0, 0.4444, 0.8392, 0.3858, 0.8392, 0.3852, 1.0, 0.02863, 1.0, 0.1074, 1.0, 0.1069, 0.8392, 0.02829, 0.8392, 0.3321, 0.02447, 0.3321, 0.02447, 0.3161, 0.06835, 0.3161, 0.06835, 0.1008, 0.138, 0.1839, 0.06835, 0.1679, 0.02447, 0.1691, 0.08076, 0.1257, 0.3981, 0.1008, 0.355, 0.1008, 0.4278, 0.09993, 0.4288, 0.1257, 0.3981, 0.1008, 0.4278, 0.2291, 0.4357, 0.25, 0.4755, 0.2103, 0.1293, 0.2061, 0.1293, 0.2061, 0.1293, 0.2103, 0.1293, 0.1008, 0.355, 0.1257, 0.3981, 0.1257, 0.3981, 0.1009, 0.3551, 0.2103, 0.06835, 0.1839, 0.06835, 0.1839, 0.06835, 0.2103, 0.06835, 0.2103, 0.4289, 0.1257, 0.3981, 0.1257, 0.3981, 0.2103, 0.4288, 0.1009, 0.1379, 0.1839, 0.06835, 0.1839, 0.06835, 0.1008, 0.138, 0.3161, 0.06835, 0.3161, 0.06835, 0.2939, 0.1293, 0.2939, 0.1293, 0.1648, 0.1639, 0.1388, 0.1858, 0.2061, 0.1293, 0.1839, 0.06835, 0.1958, 0.1379, 0.1235, 0.2723, 0.1388, 0.1858, 0.1009, 0.1639, 0.1009, 0.2763, 0.1009, 0.2763, 0.1618, 0.3551, 0.1257, 0.3981, 0.1675, 0.3484, 0.1235, 0.2723, 0.1675, 0.3484, 0.1257, 0.3981, 0.25, 0.4289, 0.1544, 0.364, 0.2897, 0.364, 0.2061, 0.1293, 0.2061, 0.1293, 0.1388, 0.1858, 0.3765, 0.2723, 0.3325, 0.3484, 0.2103, 0.364, 0.1675, 0.3484, 0.1675, 0.3484, 0.2103, 0.364, 0.1388, 0.1858, 0.1388, 0.1858, 0.2061, 0.1293, 0.2061, 0.1293, 0.1235, 0.2723, 0.1235, 0.2723, 0.1388, 0.1858, 0.1388, 0.1858, 0.1675, 0.3484, 0.1675, 0.3484, 0.1235, 0.2723, 0.1235, 0.2723, 0.4643, 0.8392, 0.4444, 0.8392, 0.4444, 1.0, 0.464, 1.0, 0.374, 0.8392, 0.3733, 1.0, 0.4444, 1.0, 0.4444, 0.8392, 0.1111, 0.8392, 0.1111, 1.0, 0.1223, 1.0, 0.1214, 0.8392, 0.03827, 1.0, 0.1111, 1.0, 0.1111, 0.8392, 0.03794, 0.8392, 0.3321, 0.02447, 0.3321, 0.02447, 0.3161, 0.06835, 0.3161, 0.06835, 0.08744, 0.1493, 0.1839, 0.06835, 0.1679, 0.02447, 0.1557, 0.092, 0.1078, 0.4195, 0.09573, 0.4339, 0.1257, 0.3981, 0.08744, 0.3317, 0.1257, 0.3981, 0.09573, 0.4339, 0.25, 0.4707, 0.104, 0.424, 0.08744, 0.3317, 0.1257, 0.3981, 0.1257, 0.3981, 0.08754, 0.3319, 0.1969, 0.06835, 0.1839, 0.06835, 0.1839, 0.06835, 0.1969, 0.06835, 0.1969, 0.424, 0.1257, 0.3981, 0.1257, 0.3981, 0.1969, 0.424, 0.08754, 0.1492, 0.1839, 0.06835, 0.1839, 0.06835, 0.08744, 0.1493, 0.3161, 0.06835, 0.3031, 0.1042, 0.3161, 0.06835, 0.1824, 0.1492, 0.1741, 0.1562, 0.1388, 0.1858, 0.1969, 0.137, 0.1969, 0.1042, 0.1839, 0.06835, 0.1235, 0.2723, 0.1388, 0.1858, 0.08754, 0.1562, 0.08754, 0.2786, 0.158, 0.3319, 0.1257, 0.3981, 0.1675, 0.3484, 0.1235, 0.2723, 0.08754, 0.2786, 0.1675, 0.3484, 0.1257, 0.3981, 0.25, 0.424, 0.1585, 0.3591, 0.1969, 0.137, 0.1388, 0.1858, 0.3765, 0.2723, 0.3325, 0.3484, 0.3031, 0.3591, 0.1969, 0.3591, 0.1675, 0.3484, 0.1675, 0.3484, 0.1969, 0.3591, 0.1969, 0.137, 0.1388, 0.1858, 0.1388, 0.1858, 0.1969, 0.137, 0.1235, 0.2723, 0.1235, 0.2723, 0.1388, 0.1858, 0.1388, 0.1858, 0.1675, 0.3484, 0.1675, 0.3484, 0.1235, 0.2723, 0.1235, 0.2723, 0.4616, 0.8291, 0.4444, 0.8291, 0.4444, 1.0, 0.4613, 1.0, 0.37, 1.0, 0.4444, 1.0, 0.4444, 0.8291, 0.3704, 0.8291, 0.3333, 0.9992, 0.3333, 1.0, 0.3451, 1.0, 0.2222, 0.9975, 0.2222, 1.0, 0.3333, 1.0, 0.3333, 0.9992, 0.2222, 1.0, 0.2222, 0.9975, 0.1656, 1.0, 0.1269, 0.8291, 0.1111, 0.8291, 0.1111, 1.0, 0.1275, 1.0, 0.04123, 1.0, 0.1111, 1.0, 0.1111, 0.8291, 0.04087, 0.8291, 0.3321, 0.02447, 0.3321, 0.02447, 0.3161, 0.06835, 0.3161, 0.06835, 0.08361, 0.1525, 0.1839, 0.06835, 0.1679, 0.02447, 0.1519, 0.09521, 0.1237, 0.1188, 0.1104, 0.13, 0.1012, 0.1377, 0.04215, 0.13, 0.01365, 0.2917, 0.05549, 0.2843, 0.05549, 0.1377, 0.09573, 0.4339, 0.1257, 0.3981, 0.08361, 0.3251, 0.1133, 0.4129, 0.01365, 0.2917, 0.1061, 0.3641, 0.05549, 0.2843, 0.1257, 0.3981, 0.09573, 0.4339, 0.25, 0.4692, 0.1053, 0.4225, 0.08361, 0.3251, 0.1257, 0.3981, 0.1257, 0.3981, 0.08367, 0.3252, 0.1928, 0.06835, 0.1839, 0.06835, 0.1839, 0.06835, 0.1928, 0.06835, 0.1928, 0.4225, 0.1257, 0.3981, 0.1257, 0.3981, 0.1928, 0.4225, 0.08367, 0.1524, 0.1839, 0.06835, 0.1839, 0.06835, 0.08361, 0.1525, 0.3161, 0.06835, 0.3161, 0.06835, 0.3072, 0.0929, 0.1928, 0.1405, 0.1928, 0.0929, 0.1839, 0.06835, 0.1786, 0.1524, 0.1767, 0.154, 0.1388, 0.1858, 0.1235, 0.2723, 0.1388, 0.1858, 0.08367, 0.154, 0.08367, 0.2793, 0.08367, 0.2793, 0.1541, 0.3252, 0.1257, 0.3981, 0.1675, 0.3484, 0.1235, 0.2723, 0.1675, 0.3484, 0.1257, 0.3981, 0.25, 0.4225, 0.1597, 0.3576, 0.3072, 0.3576, 0.1928, 0.1405, 0.1388, 0.1858, 0.3765, 0.2723, 0.3325, 0.3484, 0.1928, 0.3576, 0.1675, 0.3484, 0.1675, 0.3484, 0.1928, 0.3576, 0.1928, 0.1405, 0.1388, 0.1858, 0.1388, 0.1858, 0.1928, 0.1405, 0.1235, 0.2723, 0.1235, 0.2723, 0.1388, 0.1858, 0.1388, 0.1858, 0.1675, 0.3484, 0.1675, 0.3484, 0.1235, 0.2723, 0.1235, 0.2723, 0.469, 0.8291, 0.4444, 0.8291, 0.4444, 1.0, 0.4687, 1.0, 0.4444, 1.0, 0.4444, 0.8291, 0.3801, 0.8291, 0.3797, 1.0, 0.3333, 0.9985, 0.3333, 1.0, 0.3548, 1.0, 0.3347, 0.9986, 0.2222, 0.9968, 0.2222, 1.0, 0.3333, 1.0, 0.3333, 0.9985, 0.06649, 0.2446, 0.05962, 0.2836, 0.05962, 0.2836, 0.2222, 1.0, 0.2222, 0.9968, 0.1507, 1.0, 0.112, 0.8291, 0.1111, 0.8291, 0.1111, 1.0, 0.1126, 1.0, 0.0333, 1.0, 0.1111, 1.0, 0.1111, 0.8291, 0.03295, 0.8291, 0.3321, 0.02447, 0.3321, 0.02447, 0.3161, 0.06835, 0.3161, 0.06835, 0.09462, 0.1432, 0.1839, 0.06835, 0.1679, 0.02447, 0.1629, 0.08598, 0.1347, 0.1096, 0.1104, 0.13, 0.09366, 0.1441, 0.04215, 0.13, 0.01365, 0.2917, 0.05962, 0.2836, 0.06649, 0.2446, 0.06649, 0.1441, 0.05962, 0.2836, 0.01365, 0.2917, 0.1172, 0.3832, 0.06649, 0.2955, 0.09573, 0.4339, 0.1257, 0.3981, 0.09462, 0.3442, 0.09735, 0.4319, 0.1257, 0.3981, 0.09573, 0.4339, 0.25, 0.4732, 0.1019, 0.4265, 0.05962, 0.2836, 0.06649, 0.2955, 0.05962, 0.2836, 0.09462, 0.3442, 0.1257, 0.3981, 0.1257, 0.3981, 0.09468, 0.3443, 0.2038, 0.06835, 0.1839, 0.06835, 0.1839, 0.06835, 0.2038, 0.06835, 0.2038, 0.4265, 0.1257, 0.3981, 0.1257, 0.3981, 0.2038, 0.4265, 0.09468, 0.1432, 0.1839, 0.06835, 0.1839, 0.06835, 0.09462, 0.1432, 0.3161, 0.06835, 0.3161, 0.06835, 0.2962, 0.1231, 0.1388, 0.1858, 0.2038, 0.1312, 0.2038, 0.1231, 0.1839, 0.06835, 0.1896, 0.1432, 0.1691, 0.1603, 0.1235, 0.2723, 0.1388, 0.1858, 0.09468, 0.1603, 0.09468, 0.2774, 0.1235, 0.2723, 0.09468, 0.2774, 0.1651, 0.3443, 0.1257, 0.3981, 0.1675, 0.3484, 0.1675, 0.3484, 0.1257, 0.3981, 0.25, 0.4265, 0.1564, 0.3616, 0.2038, 0.1313, 0.1388, 0.1858, 0.3765, 0.2723, 0.3325, 0.3484, 0.2962, 0.3616, 0.2038, 0.3616, 0.1675, 0.3484, 0.1675, 0.3484, 0.2038, 0.3616, 0.2038, 0.1312, 0.1388, 0.1858, 0.1388, 0.1858, 0.2038, 0.1313, 0.1235, 0.2723, 0.1235, 0.2723, 0.1388, 0.1858, 0.1388, 0.1858, 0.1675, 0.3484, 0.1675, 0.3484, 0.1235, 0.2723, 0.1235, 0.2723])
me_cube.materials.append(mat_material)
me_cube.use_mirror_vertex_groups = False
me_cube.update()
me_cylinder_010 = bpy.data.meshes.new('Cylinder.010')
me_cylinder_010.from_pydata([(0.0, 1.0, -1.0), (0.0, 0.8055, 1.0), (0.6428, 0.766, -1.0), (0.5177, 0.617, 1.0), (0.9848, 0.1736, -1.0), (0.7932, 0.1399, 1.0), (0.866, -0.5, -1.0), (0.6976, -0.4027, 1.0), (0.342, -0.9397, -1.0), (0.2755, -0.7569, 1.0), (-0.342, -0.9397, -1.0), (-0.2755, -0.7569, 1.0), (-0.866, -0.5, -1.0), (-0.6976, -0.4027, 1.0), (-0.9848, 0.1736, -1.0), (-0.7932, 0.1399, 1.0), (-0.6428, 0.766, -1.0), (-0.5177, 0.617, 1.0), (0.6428, 0.766, 1.0), (0.0, 1.0, 1.0), (0.9848, 0.1736, 1.0), (0.866, -0.5, 1.0), (0.342, -0.9397, 1.0), (-0.342, -0.9397, 1.0), (-0.866, -0.5, 1.0), (-0.9848, 0.1736, 1.0), (-0.6428, 0.766, 1.0), (0.3439, 0.4099, 0.9088), (0.0, 0.535, 0.9088), (0.5269, 0.09291, 0.9088), (0.4634, -0.2675, 0.9088), (0.183, -0.5028, 0.9088), (-0.183, -0.5028, 0.9088), (-0.4634, -0.2675, 0.9088), (-0.5269, 0.09291, 0.9088), (-0.3439, 0.4099, 0.9088), (0.5177, 0.617, 0.9088), (0.0, 0.8055, 0.9088), (0.7932, 0.1399, 0.9088), (0.6976, -0.4027, 0.9088), (0.2755, -0.7569, 0.9088), (-0.2755, -0.7569, 0.9088), (-0.6976, -0.4027, 0.9088), (-0.7932, 0.1399, 0.9088), (-0.5177, 0.617, 0.9088), (0.3439, 0.4099, 0.9546), (0.0, 0.535, 0.9546), (0.5269, 0.09291, 0.9546), (0.4634, -0.2675, 0.9546), (0.183, -0.5028, 0.9546), (-0.183, -0.5028, 0.9546), (-0.4634, -0.2675, 0.9546), (-0.5269, 0.09291, 0.9546), (-0.3439, 0.4099, 0.9546)], [], [(0, 19, 18, 2), (2, 18, 20, 4), (4, 20, 21, 6), (6, 21, 22, 8), (8, 22, 23, 10), (10, 23, 24, 12), (12, 24, 25, 14), (15, 13, 42, 43), (14, 25, 26, 16), (16, 26, 19, 0), (0, 2, 4, 6, 8, 10, 12, 14, 16), (1, 3, 18, 19), (3, 5, 20, 18), (5, 7, 21, 20), (7, 9, 22, 21), (9, 11, 23, 22), (11, 13, 24, 23), (13, 15, 25, 24), (15, 17, 26, 25), (17, 1, 19, 26), (32, 31, 49, 50), (9, 7, 39, 40), (3, 1, 37, 36), (17, 15, 43, 44), (11, 9, 40, 41), (5, 3, 36, 38), (1, 17, 44, 37), (13, 11, 41, 42), (7, 5, 38, 39), (28, 27, 36, 37), (27, 29, 38, 36), (29, 30, 39, 38), (30, 31, 40, 39), (31, 32, 41, 40), (32, 33, 42, 41), (33, 34, 43, 42), (34, 35, 44, 43), (35, 28, 37, 44), (45, 46, 53, 52, 51, 50, 49, 48, 47), (29, 27, 45, 47), (28, 35, 53, 46), (33, 32, 50, 51), (30, 29, 47, 48), (34, 33, 51, 52), (31, 30, 48, 49), (27, 28, 46, 45), (35, 34, 52, 53)])
_uv = me_cylinder_010.uv_layers.new(name='UVMap')
_uv.uv.foreach_set('vector', [1.0, 0.5, 1.0, 1.0, 0.8889, 1.0, 0.8889, 0.5, 0.8889, 0.5, 0.8889, 1.0, 0.7778, 1.0, 0.7778, 0.5, 0.7778, 0.5, 0.7778, 1.0, 0.6667, 1.0, 0.6667, 0.5, 0.6667, 0.5, 0.6667, 1.0, 0.5556, 1.0, 0.5556, 0.5, 0.5556, 0.5, 0.5556, 1.0, 0.4444, 1.0, 0.4444, 0.5, 0.4444, 0.5, 0.4444, 1.0, 0.3333, 1.0, 0.3333, 0.5, 0.3333, 0.5, 0.3333, 1.0, 0.2222, 1.0, 0.2222, 0.5, 0.05962, 0.2836, 0.08259, 0.1533, 0.08259, 0.1533, 0.05962, 0.2836, 0.2222, 0.5, 0.2222, 1.0, 0.1111, 1.0, 0.1111, 0.5, 0.1111, 0.5, 0.1111, 1.0, 4.47e-08, 1.0, 4.47e-08, 0.5, 0.75, 0.49, 0.9043, 0.4339, 0.9864, 0.2917, 0.9578, 0.13, 0.8321, 0.02447, 0.6679, 0.02447, 0.5422, 0.13, 0.5136, 0.2917, 0.5957, 0.4339, 0.25, 0.4433, 0.3743, 0.3981, 0.4043, 0.4339, 0.25, 0.49, 0.3743, 0.3981, 0.4404, 0.2836, 0.4864, 0.2917, 0.4043, 0.4339, 0.4404, 0.2836, 0.4174, 0.1533, 0.4578, 0.13, 0.4864, 0.2917, 0.4174, 0.1533, 0.3161, 0.06835, 0.3321, 0.02447, 0.4578, 0.13, 0.3161, 0.06835, 0.1839, 0.06835, 0.1679, 0.02447, 0.3321, 0.02447, 0.1839, 0.06835, 0.08259, 0.1533, 0.04215, 0.13, 0.1679, 0.02447, 0.08259, 0.1533, 0.05962, 0.2836, 0.01365, 0.2917, 0.04215, 0.13, 0.05962, 0.2836, 0.1257, 0.3981, 0.09573, 0.4339, 0.01365, 0.2917, 0.1257, 0.3981, 0.25, 0.4433, 0.25, 0.49, 0.09573, 0.4339, 0.2061, 0.1293, 0.2939, 0.1293, 0.2939, 0.1293, 0.2061, 0.1293, 0.3161, 0.06835, 0.4174, 0.1533, 0.4174, 0.1533, 0.3161, 0.06835, 0.3743, 0.3981, 0.25, 0.4433, 0.25, 0.4433, 0.3743, 0.3981, 0.1257, 0.3981, 0.05962, 0.2836, 0.05962, 0.2836, 0.1257, 0.3981, 0.1839, 0.06835, 0.3161, 0.06835, 0.3161, 0.06835, 0.1839, 0.06835, 0.4404, 0.2836, 0.3743, 0.3981, 0.3743, 0.3981, 0.4404, 0.2836, 0.25, 0.4433, 0.1257, 0.3981, 0.1257, 0.3981, 0.25, 0.4433, 0.08259, 0.1533, 0.1839, 0.06835, 0.1839, 0.06835, 0.08259, 0.1533, 0.4174, 0.1533, 0.4404, 0.2836, 0.4404, 0.2836, 0.4174, 0.1533, 0.25, 0.3784, 0.3325, 0.3484, 0.3743, 0.3981, 0.25, 0.4433, 0.3325, 0.3484, 0.3765, 0.2723, 0.4404, 0.2836, 0.3743, 0.3981, 0.3765, 0.2723, 0.3612, 0.1858, 0.4174, 0.1533, 0.4404, 0.2836, 0.3612, 0.1858, 0.2939, 0.1293, 0.3161, 0.06835, 0.4174, 0.1533, 0.2939, 0.1293, 0.2061, 0.1293, 0.1839, 0.06835, 0.3161, 0.06835, 0.2061, 0.1293, 0.1388, 0.1858, 0.08259, 0.1533, 0.1839, 0.06835, 0.1388, 0.1858, 0.1235, 0.2723, 0.05962, 0.2836, 0.08259, 0.1533, 0.1235, 0.2723, 0.1675, 0.3484, 0.1257, 0.3981, 0.05962, 0.2836, 0.1675, 0.3484, 0.25, 0.3784, 0.25, 0.4433, 0.1257, 0.3981, 0.3325, 0.3484, 0.25, 0.3784, 0.1675, 0.3484, 0.1235, 0.2723, 0.1388, 0.1858, 0.2061, 0.1293, 0.2939, 0.1293, 0.3612, 0.1858, 0.3765, 0.2723, 0.3765, 0.2723, 0.3325, 0.3484, 0.3325, 0.3484, 0.3765, 0.2723, 0.25, 0.3784, 0.1675, 0.3484, 0.1675, 0.3484, 0.25, 0.3784, 0.1388, 0.1858, 0.2061, 0.1293, 0.2061, 0.1293, 0.1388, 0.1858, 0.3612, 0.1858, 0.3765, 0.2723, 0.3765, 0.2723, 0.3612, 0.1858, 0.1235, 0.2723, 0.1388, 0.1858, 0.1388, 0.1858, 0.1235, 0.2723, 0.2939, 0.1293, 0.3612, 0.1858, 0.3612, 0.1858, 0.2939, 0.1293, 0.3325, 0.3484, 0.25, 0.3784, 0.25, 0.3784, 0.3325, 0.3484, 0.1675, 0.3484, 0.1235, 0.2723, 0.1235, 0.2723, 0.1675, 0.3484])
me_cylinder_010.update()
me_cylinder_011 = bpy.data.meshes.new('Cylinder.011')
me_cylinder_011.from_pydata([(0.0, 1.0, -1.0), (0.0, 0.8055, 1.0), (0.6428, 0.766, -1.0), (0.5177, 0.617, 1.0), (0.9848, 0.1736, -1.0), (0.7932, 0.1399, 1.0), (0.866, -0.5, -1.0), (0.6976, -0.4027, 1.0), (0.342, -0.9397, -1.0), (0.2755, -0.7569, 1.0), (-0.342, -0.9397, -1.0), (-0.2755, -0.7569, 1.0), (-0.866, -0.5, -1.0), (-0.6976, -0.4027, 1.0), (-0.9848, 0.1736, -1.0), (-0.7932, 0.1399, 1.0), (-0.6428, 0.766, -1.0), (-0.5177, 0.617, 1.0), (0.6428, 0.766, 1.0), (0.0, 1.0, 1.0), (0.9848, 0.1736, 1.0), (0.866, -0.5, 1.0), (0.342, -0.9397, 1.0), (-0.342, -0.9397, 1.0), (-0.866, -0.5, 1.0), (-0.9848, 0.1736, 1.0), (-0.6428, 0.766, 1.0), (0.3439, 0.4099, 0.9088), (0.0, 0.535, 0.9088), (0.5269, 0.09291, 0.9088), (0.4634, -0.2675, 0.9088), (0.183, -0.5028, 0.9088), (-0.183, -0.5028, 0.9088), (-0.4634, -0.2675, 0.9088), (-0.5269, 0.09291, 0.9088), (-0.3439, 0.4099, 0.9088), (0.5177, 0.617, 0.9088), (0.0, 0.8055, 0.9088), (0.7932, 0.1399, 0.9088), (0.6976, -0.4027, 0.9088), (0.2755, -0.7569, 0.9088), (-0.2755, -0.7569, 0.9088), (-0.6976, -0.4027, 0.9088), (-0.7932, 0.1399, 0.9088), (-0.5177, 0.617, 0.9088), (0.3439, 0.4099, 0.9546), (0.0, 0.535, 0.9546), (0.5269, 0.09291, 0.9546), (0.4634, -0.2675, 0.9546), (0.183, -0.5028, 0.9546), (-0.183, -0.5028, 0.9546), (-0.4634, -0.2675, 0.9546), (-0.5269, 0.09291, 0.9546), (-0.3439, 0.4099, 0.9546)], [], [(0, 19, 18, 2), (2, 18, 20, 4), (4, 20, 21, 6), (6, 21, 22, 8), (8, 22, 23, 10), (10, 23, 24, 12), (12, 24, 25, 14), (15, 13, 42, 43), (14, 25, 26, 16), (16, 26, 19, 0), (0, 2, 4, 6, 8, 10, 12, 14, 16), (1, 3, 18, 19), (3, 5, 20, 18), (5, 7, 21, 20), (7, 9, 22, 21), (9, 11, 23, 22), (11, 13, 24, 23), (13, 15, 25, 24), (15, 17, 26, 25), (17, 1, 19, 26), (32, 31, 49, 50), (9, 7, 39, 40), (3, 1, 37, 36), (17, 15, 43, 44), (11, 9, 40, 41), (5, 3, 36, 38), (1, 17, 44, 37), (13, 11, 41, 42), (7, 5, 38, 39), (28, 27, 36, 37), (27, 29, 38, 36), (29, 30, 39, 38), (30, 31, 40, 39), (31, 32, 41, 40), (32, 33, 42, 41), (33, 34, 43, 42), (34, 35, 44, 43), (35, 28, 37, 44), (45, 46, 53, 52, 51, 50, 49, 48, 47), (29, 27, 45, 47), (28, 35, 53, 46), (33, 32, 50, 51), (30, 29, 47, 48), (34, 33, 51, 52), (31, 30, 48, 49), (27, 28, 46, 45), (35, 34, 52, 53)])
_uv = me_cylinder_011.uv_layers.new(name='UVMap')
_uv.uv.foreach_set('vector', [1.0, 0.5, 1.0, 1.0, 0.8889, 1.0, 0.8889, 0.5, 0.8889, 0.5, 0.8889, 1.0, 0.7778, 1.0, 0.7778, 0.5, 0.7778, 0.5, 0.7778, 1.0, 0.6667, 1.0, 0.6667, 0.5, 0.6667, 0.5, 0.6667, 1.0, 0.5556, 1.0, 0.5556, 0.5, 0.5556, 0.5, 0.5556, 1.0, 0.4444, 1.0, 0.4444, 0.5, 0.4444, 0.5, 0.4444, 1.0, 0.3333, 1.0, 0.3333, 0.5, 0.3333, 0.5, 0.3333, 1.0, 0.2222, 1.0, 0.2222, 0.5, 0.05962, 0.2836, 0.08259, 0.1533, 0.08259, 0.1533, 0.05962, 0.2836, 0.2222, 0.5, 0.2222, 1.0, 0.1111, 1.0, 0.1111, 0.5, 0.1111, 0.5, 0.1111, 1.0, 4.47e-08, 1.0, 4.47e-08, 0.5, 0.75, 0.49, 0.9043, 0.4339, 0.9864, 0.2917, 0.9578, 0.13, 0.8321, 0.02447, 0.6679, 0.02447, 0.5422, 0.13, 0.5136, 0.2917, 0.5957, 0.4339, 0.25, 0.4433, 0.3743, 0.3981, 0.4043, 0.4339, 0.25, 0.49, 0.3743, 0.3981, 0.4404, 0.2836, 0.4864, 0.2917, 0.4043, 0.4339, 0.4404, 0.2836, 0.4174, 0.1533, 0.4578, 0.13, 0.4864, 0.2917, 0.4174, 0.1533, 0.3161, 0.06835, 0.3321, 0.02447, 0.4578, 0.13, 0.3161, 0.06835, 0.1839, 0.06835, 0.1679, 0.02447, 0.3321, 0.02447, 0.1839, 0.06835, 0.08259, 0.1533, 0.04215, 0.13, 0.1679, 0.02447, 0.08259, 0.1533, 0.05962, 0.2836, 0.01365, 0.2917, 0.04215, 0.13, 0.05962, 0.2836, 0.1257, 0.3981, 0.09573, 0.4339, 0.01365, 0.2917, 0.1257, 0.3981, 0.25, 0.4433, 0.25, 0.49, 0.09573, 0.4339, 0.2061, 0.1293, 0.2939, 0.1293, 0.2939, 0.1293, 0.2061, 0.1293, 0.3161, 0.06835, 0.4174, 0.1533, 0.4174, 0.1533, 0.3161, 0.06835, 0.3743, 0.3981, 0.25, 0.4433, 0.25, 0.4433, 0.3743, 0.3981, 0.1257, 0.3981, 0.05962, 0.2836, 0.05962, 0.2836, 0.1257, 0.3981, 0.1839, 0.06835, 0.3161, 0.06835, 0.3161, 0.06835, 0.1839, 0.06835, 0.4404, 0.2836, 0.3743, 0.3981, 0.3743, 0.3981, 0.4404, 0.2836, 0.25, 0.4433, 0.1257, 0.3981, 0.1257, 0.3981, 0.25, 0.4433, 0.08259, 0.1533, 0.1839, 0.06835, 0.1839, 0.06835, 0.08259, 0.1533, 0.4174, 0.1533, 0.4404, 0.2836, 0.4404, 0.2836, 0.4174, 0.1533, 0.25, 0.3784, 0.3325, 0.3484, 0.3743, 0.3981, 0.25, 0.4433, 0.3325, 0.3484, 0.3765, 0.2723, 0.4404, 0.2836, 0.3743, 0.3981, 0.3765, 0.2723, 0.3612, 0.1858, 0.4174, 0.1533, 0.4404, 0.2836, 0.3612, 0.1858, 0.2939, 0.1293, 0.3161, 0.06835, 0.4174, 0.1533, 0.2939, 0.1293, 0.2061, 0.1293, 0.1839, 0.06835, 0.3161, 0.06835, 0.2061, 0.1293, 0.1388, 0.1858, 0.08259, 0.1533, 0.1839, 0.06835, 0.1388, 0.1858, 0.1235, 0.2723, 0.05962, 0.2836, 0.08259, 0.1533, 0.1235, 0.2723, 0.1675, 0.3484, 0.1257, 0.3981, 0.05962, 0.2836, 0.1675, 0.3484, 0.25, 0.3784, 0.25, 0.4433, 0.1257, 0.3981, 0.3325, 0.3484, 0.25, 0.3784, 0.1675, 0.3484, 0.1235, 0.2723, 0.1388, 0.1858, 0.2061, 0.1293, 0.2939, 0.1293, 0.3612, 0.1858, 0.3765, 0.2723, 0.3765, 0.2723, 0.3325, 0.3484, 0.3325, 0.3484, 0.3765, 0.2723, 0.25, 0.3784, 0.1675, 0.3484, 0.1675, 0.3484, 0.25, 0.3784, 0.1388, 0.1858, 0.2061, 0.1293, 0.2061, 0.1293, 0.1388, 0.1858, 0.3612, 0.1858, 0.3765, 0.2723, 0.3765, 0.2723, 0.3612, 0.1858, 0.1235, 0.2723, 0.1388, 0.1858, 0.1388, 0.1858, 0.1235, 0.2723, 0.2939, 0.1293, 0.3612, 0.1858, 0.3612, 0.1858, 0.2939, 0.1293, 0.3325, 0.3484, 0.25, 0.3784, 0.25, 0.3784, 0.3325, 0.3484, 0.1675, 0.3484, 0.1235, 0.2723, 0.1235, 0.2723, 0.1675, 0.3484])
me_cylinder_011.update()
me_cylinder_012 = bpy.data.meshes.new('Cylinder.012')
me_cylinder_012.from_pydata([(0.0, 1.0, -1.0), (0.0, 0.8055, 1.0), (0.6428, 0.766, -1.0), (0.5177, 0.617, 1.0), (0.9848, 0.1736, -1.0), (0.7932, 0.1399, 1.0), (0.866, -0.5, -1.0), (0.6976, -0.4027, 1.0), (0.342, -0.9397, -1.0), (0.2755, -0.7569, 1.0), (-0.342, -0.9397, -1.0), (-0.2755, -0.7569, 1.0), (-0.866, -0.5, -1.0), (-0.6976, -0.4027, 1.0), (-0.9848, 0.1736, -1.0), (-0.7932, 0.1399, 1.0), (-0.6428, 0.766, -1.0), (-0.5177, 0.617, 1.0), (0.6428, 0.766, 1.0), (0.0, 1.0, 1.0), (0.9848, 0.1736, 1.0), (0.866, -0.5, 1.0), (0.342, -0.9397, 1.0), (-0.342, -0.9397, 1.0), (-0.866, -0.5, 1.0), (-0.9848, 0.1736, 1.0), (-0.6428, 0.766, 1.0), (0.3439, 0.4099, 0.9088), (0.0, 0.535, 0.9088), (0.5269, 0.09291, 0.9088), (0.4634, -0.2675, 0.9088), (0.183, -0.5028, 0.9088), (-0.183, -0.5028, 0.9088), (-0.4634, -0.2675, 0.9088), (-0.5269, 0.09291, 0.9088), (-0.3439, 0.4099, 0.9088), (0.5177, 0.617, 0.9088), (0.0, 0.8055, 0.9088), (0.7932, 0.1399, 0.9088), (0.6976, -0.4027, 0.9088), (0.2755, -0.7569, 0.9088), (-0.2755, -0.7569, 0.9088), (-0.6976, -0.4027, 0.9088), (-0.7932, 0.1399, 0.9088), (-0.5177, 0.617, 0.9088), (0.3439, 0.4099, 0.9546), (0.0, 0.535, 0.9546), (0.5269, 0.09291, 0.9546), (0.4634, -0.2675, 0.9546), (0.183, -0.5028, 0.9546), (-0.183, -0.5028, 0.9546), (-0.4634, -0.2675, 0.9546), (-0.5269, 0.09291, 0.9546), (-0.3439, 0.4099, 0.9546)], [], [(0, 19, 18, 2), (2, 18, 20, 4), (4, 20, 21, 6), (6, 21, 22, 8), (8, 22, 23, 10), (10, 23, 24, 12), (12, 24, 25, 14), (15, 13, 42, 43), (14, 25, 26, 16), (16, 26, 19, 0), (0, 2, 4, 6, 8, 10, 12, 14, 16), (1, 3, 18, 19), (3, 5, 20, 18), (5, 7, 21, 20), (7, 9, 22, 21), (9, 11, 23, 22), (11, 13, 24, 23), (13, 15, 25, 24), (15, 17, 26, 25), (17, 1, 19, 26), (32, 31, 49, 50), (9, 7, 39, 40), (3, 1, 37, 36), (17, 15, 43, 44), (11, 9, 40, 41), (5, 3, 36, 38), (1, 17, 44, 37), (13, 11, 41, 42), (7, 5, 38, 39), (28, 27, 36, 37), (27, 29, 38, 36), (29, 30, 39, 38), (30, 31, 40, 39), (31, 32, 41, 40), (32, 33, 42, 41), (33, 34, 43, 42), (34, 35, 44, 43), (35, 28, 37, 44), (45, 46, 53, 52, 51, 50, 49, 48, 47), (29, 27, 45, 47), (28, 35, 53, 46), (33, 32, 50, 51), (30, 29, 47, 48), (34, 33, 51, 52), (31, 30, 48, 49), (27, 28, 46, 45), (35, 34, 52, 53)])
_uv = me_cylinder_012.uv_layers.new(name='UVMap')
_uv.uv.foreach_set('vector', [1.0, 0.5, 1.0, 1.0, 0.8889, 1.0, 0.8889, 0.5, 0.8889, 0.5, 0.8889, 1.0, 0.7778, 1.0, 0.7778, 0.5, 0.7778, 0.5, 0.7778, 1.0, 0.6667, 1.0, 0.6667, 0.5, 0.6667, 0.5, 0.6667, 1.0, 0.5556, 1.0, 0.5556, 0.5, 0.5556, 0.5, 0.5556, 1.0, 0.4444, 1.0, 0.4444, 0.5, 0.4444, 0.5, 0.4444, 1.0, 0.3333, 1.0, 0.3333, 0.5, 0.3333, 0.5, 0.3333, 1.0, 0.2222, 1.0, 0.2222, 0.5, 0.05962, 0.2836, 0.08259, 0.1533, 0.08259, 0.1533, 0.05962, 0.2836, 0.2222, 0.5, 0.2222, 1.0, 0.1111, 1.0, 0.1111, 0.5, 0.1111, 0.5, 0.1111, 1.0, 4.47e-08, 1.0, 4.47e-08, 0.5, 0.75, 0.49, 0.9043, 0.4339, 0.9864, 0.2917, 0.9578, 0.13, 0.8321, 0.02447, 0.6679, 0.02447, 0.5422, 0.13, 0.5136, 0.2917, 0.5957, 0.4339, 0.25, 0.4433, 0.3743, 0.3981, 0.4043, 0.4339, 0.25, 0.49, 0.3743, 0.3981, 0.4404, 0.2836, 0.4864, 0.2917, 0.4043, 0.4339, 0.4404, 0.2836, 0.4174, 0.1533, 0.4578, 0.13, 0.4864, 0.2917, 0.4174, 0.1533, 0.3161, 0.06835, 0.3321, 0.02447, 0.4578, 0.13, 0.3161, 0.06835, 0.1839, 0.06835, 0.1679, 0.02447, 0.3321, 0.02447, 0.1839, 0.06835, 0.08259, 0.1533, 0.04215, 0.13, 0.1679, 0.02447, 0.08259, 0.1533, 0.05962, 0.2836, 0.01365, 0.2917, 0.04215, 0.13, 0.05962, 0.2836, 0.1257, 0.3981, 0.09573, 0.4339, 0.01365, 0.2917, 0.1257, 0.3981, 0.25, 0.4433, 0.25, 0.49, 0.09573, 0.4339, 0.2061, 0.1293, 0.2939, 0.1293, 0.2939, 0.1293, 0.2061, 0.1293, 0.3161, 0.06835, 0.4174, 0.1533, 0.4174, 0.1533, 0.3161, 0.06835, 0.3743, 0.3981, 0.25, 0.4433, 0.25, 0.4433, 0.3743, 0.3981, 0.1257, 0.3981, 0.05962, 0.2836, 0.05962, 0.2836, 0.1257, 0.3981, 0.1839, 0.06835, 0.3161, 0.06835, 0.3161, 0.06835, 0.1839, 0.06835, 0.4404, 0.2836, 0.3743, 0.3981, 0.3743, 0.3981, 0.4404, 0.2836, 0.25, 0.4433, 0.1257, 0.3981, 0.1257, 0.3981, 0.25, 0.4433, 0.08259, 0.1533, 0.1839, 0.06835, 0.1839, 0.06835, 0.08259, 0.1533, 0.4174, 0.1533, 0.4404, 0.2836, 0.4404, 0.2836, 0.4174, 0.1533, 0.25, 0.3784, 0.3325, 0.3484, 0.3743, 0.3981, 0.25, 0.4433, 0.3325, 0.3484, 0.3765, 0.2723, 0.4404, 0.2836, 0.3743, 0.3981, 0.3765, 0.2723, 0.3612, 0.1858, 0.4174, 0.1533, 0.4404, 0.2836, 0.3612, 0.1858, 0.2939, 0.1293, 0.3161, 0.06835, 0.4174, 0.1533, 0.2939, 0.1293, 0.2061, 0.1293, 0.1839, 0.06835, 0.3161, 0.06835, 0.2061, 0.1293, 0.1388, 0.1858, 0.08259, 0.1533, 0.1839, 0.06835, 0.1388, 0.1858, 0.1235, 0.2723, 0.05962, 0.2836, 0.08259, 0.1533, 0.1235, 0.2723, 0.1675, 0.3484, 0.1257, 0.3981, 0.05962, 0.2836, 0.1675, 0.3484, 0.25, 0.3784, 0.25, 0.4433, 0.1257, 0.3981, 0.3325, 0.3484, 0.25, 0.3784, 0.1675, 0.3484, 0.1235, 0.2723, 0.1388, 0.1858, 0.2061, 0.1293, 0.2939, 0.1293, 0.3612, 0.1858, 0.3765, 0.2723, 0.3765, 0.2723, 0.3325, 0.3484, 0.3325, 0.3484, 0.3765, 0.2723, 0.25, 0.3784, 0.1675, 0.3484, 0.1675, 0.3484, 0.25, 0.3784, 0.1388, 0.1858, 0.2061, 0.1293, 0.2061, 0.1293, 0.1388, 0.1858, 0.3612, 0.1858, 0.3765, 0.2723, 0.3765, 0.2723, 0.3612, 0.1858, 0.1235, 0.2723, 0.1388, 0.1858, 0.1388, 0.1858, 0.1235, 0.2723, 0.2939, 0.1293, 0.3612, 0.1858, 0.3612, 0.1858, 0.2939, 0.1293, 0.3325, 0.3484, 0.25, 0.3784, 0.25, 0.3784, 0.3325, 0.3484, 0.1675, 0.3484, 0.1235, 0.2723, 0.1235, 0.2723, 0.1675, 0.3484])
me_cylinder_012.update()
me_cylinder_013 = bpy.data.meshes.new('Cylinder.013')
me_cylinder_013.from_pydata([(0.0, 1.0, -1.0), (0.0, 0.8055, 1.0), (0.6428, 0.766, -1.0), (0.5177, 0.617, 1.0), (0.9848, 0.1736, -1.0), (0.7932, 0.1399, 1.0), (0.866, -0.5, -1.0), (0.6976, -0.4027, 1.0), (0.342, -0.9397, -1.0), (0.2755, -0.7569, 1.0), (-0.342, -0.9397, -1.0), (-0.2755, -0.7569, 1.0), (-0.866, -0.5, -1.0), (-0.6976, -0.4027, 1.0), (-0.9848, 0.1736, -1.0), (-0.7932, 0.1399, 1.0), (-0.6428, 0.766, -1.0), (-0.5177, 0.617, 1.0), (0.6428, 0.766, 1.0), (0.0, 1.0, 1.0), (0.9848, 0.1736, 1.0), (0.866, -0.5, 1.0), (0.342, -0.9397, 1.0), (-0.342, -0.9397, 1.0), (-0.866, -0.5, 1.0), (-0.9848, 0.1736, 1.0), (-0.6428, 0.766, 1.0), (0.3439, 0.4099, 0.9088), (0.0, 0.535, 0.9088), (0.5269, 0.09291, 0.9088), (0.4634, -0.2675, 0.9088), (0.183, -0.5028, 0.9088), (-0.183, -0.5028, 0.9088), (-0.4634, -0.2675, 0.9088), (-0.5269, 0.09291, 0.9088), (-0.3439, 0.4099, 0.9088), (0.5177, 0.617, 0.9088), (0.0, 0.8055, 0.9088), (0.7932, 0.1399, 0.9088), (0.6976, -0.4027, 0.9088), (0.2755, -0.7569, 0.9088), (-0.2755, -0.7569, 0.9088), (-0.6976, -0.4027, 0.9088), (-0.7932, 0.1399, 0.9088), (-0.5177, 0.617, 0.9088), (0.3439, 0.4099, 0.9546), (0.0, 0.535, 0.9546), (0.5269, 0.09291, 0.9546), (0.4634, -0.2675, 0.9546), (0.183, -0.5028, 0.9546), (-0.183, -0.5028, 0.9546), (-0.4634, -0.2675, 0.9546), (-0.5269, 0.09291, 0.9546), (-0.3439, 0.4099, 0.9546)], [], [(0, 19, 18, 2), (2, 18, 20, 4), (4, 20, 21, 6), (6, 21, 22, 8), (8, 22, 23, 10), (10, 23, 24, 12), (12, 24, 25, 14), (15, 13, 42, 43), (14, 25, 26, 16), (16, 26, 19, 0), (0, 2, 4, 6, 8, 10, 12, 14, 16), (1, 3, 18, 19), (3, 5, 20, 18), (5, 7, 21, 20), (7, 9, 22, 21), (9, 11, 23, 22), (11, 13, 24, 23), (13, 15, 25, 24), (15, 17, 26, 25), (17, 1, 19, 26), (32, 31, 49, 50), (9, 7, 39, 40), (3, 1, 37, 36), (17, 15, 43, 44), (11, 9, 40, 41), (5, 3, 36, 38), (1, 17, 44, 37), (13, 11, 41, 42), (7, 5, 38, 39), (28, 27, 36, 37), (27, 29, 38, 36), (29, 30, 39, 38), (30, 31, 40, 39), (31, 32, 41, 40), (32, 33, 42, 41), (33, 34, 43, 42), (34, 35, 44, 43), (35, 28, 37, 44), (45, 46, 53, 52, 51, 50, 49, 48, 47), (29, 27, 45, 47), (28, 35, 53, 46), (33, 32, 50, 51), (30, 29, 47, 48), (34, 33, 51, 52), (31, 30, 48, 49), (27, 28, 46, 45), (35, 34, 52, 53)])
_uv = me_cylinder_013.uv_layers.new(name='UVMap')
_uv.uv.foreach_set('vector', [1.0, 0.5, 1.0, 1.0, 0.8889, 1.0, 0.8889, 0.5, 0.8889, 0.5, 0.8889, 1.0, 0.7778, 1.0, 0.7778, 0.5, 0.7778, 0.5, 0.7778, 1.0, 0.6667, 1.0, 0.6667, 0.5, 0.6667, 0.5, 0.6667, 1.0, 0.5556, 1.0, 0.5556, 0.5, 0.5556, 0.5, 0.5556, 1.0, 0.4444, 1.0, 0.4444, 0.5, 0.4444, 0.5, 0.4444, 1.0, 0.3333, 1.0, 0.3333, 0.5, 0.3333, 0.5, 0.3333, 1.0, 0.2222, 1.0, 0.2222, 0.5, 0.05962, 0.2836, 0.08259, 0.1533, 0.08259, 0.1533, 0.05962, 0.2836, 0.2222, 0.5, 0.2222, 1.0, 0.1111, 1.0, 0.1111, 0.5, 0.1111, 0.5, 0.1111, 1.0, 4.47e-08, 1.0, 4.47e-08, 0.5, 0.75, 0.49, 0.9043, 0.4339, 0.9864, 0.2917, 0.9578, 0.13, 0.8321, 0.02447, 0.6679, 0.02447, 0.5422, 0.13, 0.5136, 0.2917, 0.5957, 0.4339, 0.25, 0.4433, 0.3743, 0.3981, 0.4043, 0.4339, 0.25, 0.49, 0.3743, 0.3981, 0.4404, 0.2836, 0.4864, 0.2917, 0.4043, 0.4339, 0.4404, 0.2836, 0.4174, 0.1533, 0.4578, 0.13, 0.4864, 0.2917, 0.4174, 0.1533, 0.3161, 0.06835, 0.3321, 0.02447, 0.4578, 0.13, 0.3161, 0.06835, 0.1839, 0.06835, 0.1679, 0.02447, 0.3321, 0.02447, 0.1839, 0.06835, 0.08259, 0.1533, 0.04215, 0.13, 0.1679, 0.02447, 0.08259, 0.1533, 0.05962, 0.2836, 0.01365, 0.2917, 0.04215, 0.13, 0.05962, 0.2836, 0.1257, 0.3981, 0.09573, 0.4339, 0.01365, 0.2917, 0.1257, 0.3981, 0.25, 0.4433, 0.25, 0.49, 0.09573, 0.4339, 0.2061, 0.1293, 0.2939, 0.1293, 0.2939, 0.1293, 0.2061, 0.1293, 0.3161, 0.06835, 0.4174, 0.1533, 0.4174, 0.1533, 0.3161, 0.06835, 0.3743, 0.3981, 0.25, 0.4433, 0.25, 0.4433, 0.3743, 0.3981, 0.1257, 0.3981, 0.05962, 0.2836, 0.05962, 0.2836, 0.1257, 0.3981, 0.1839, 0.06835, 0.3161, 0.06835, 0.3161, 0.06835, 0.1839, 0.06835, 0.4404, 0.2836, 0.3743, 0.3981, 0.3743, 0.3981, 0.4404, 0.2836, 0.25, 0.4433, 0.1257, 0.3981, 0.1257, 0.3981, 0.25, 0.4433, 0.08259, 0.1533, 0.1839, 0.06835, 0.1839, 0.06835, 0.08259, 0.1533, 0.4174, 0.1533, 0.4404, 0.2836, 0.4404, 0.2836, 0.4174, 0.1533, 0.25, 0.3784, 0.3325, 0.3484, 0.3743, 0.3981, 0.25, 0.4433, 0.3325, 0.3484, 0.3765, 0.2723, 0.4404, 0.2836, 0.3743, 0.3981, 0.3765, 0.2723, 0.3612, 0.1858, 0.4174, 0.1533, 0.4404, 0.2836, 0.3612, 0.1858, 0.2939, 0.1293, 0.3161, 0.06835, 0.4174, 0.1533, 0.2939, 0.1293, 0.2061, 0.1293, 0.1839, 0.06835, 0.3161, 0.06835, 0.2061, 0.1293, 0.1388, 0.1858, 0.08259, 0.1533, 0.1839, 0.06835, 0.1388, 0.1858, 0.1235, 0.2723, 0.05962, 0.2836, 0.08259, 0.1533, 0.1235, 0.2723, 0.1675, 0.3484, 0.1257, 0.3981, 0.05962, 0.2836, 0.1675, 0.3484, 0.25, 0.3784, 0.25, 0.4433, 0.1257, 0.3981, 0.3325, 0.3484, 0.25, 0.3784, 0.1675, 0.3484, 0.1235, 0.2723, 0.1388, 0.1858, 0.2061, 0.1293, 0.2939, 0.1293, 0.3612, 0.1858, 0.3765, 0.2723, 0.3765, 0.2723, 0.3325, 0.3484, 0.3325, 0.3484, 0.3765, 0.2723, 0.25, 0.3784, 0.1675, 0.3484, 0.1675, 0.3484, 0.25, 0.3784, 0.1388, 0.1858, 0.2061, 0.1293, 0.2061, 0.1293, 0.1388, 0.1858, 0.3612, 0.1858, 0.3765, 0.2723, 0.3765, 0.2723, 0.3612, 0.1858, 0.1235, 0.2723, 0.1388, 0.1858, 0.1388, 0.1858, 0.1235, 0.2723, 0.2939, 0.1293, 0.3612, 0.1858, 0.3612, 0.1858, 0.2939, 0.1293, 0.3325, 0.3484, 0.25, 0.3784, 0.25, 0.3784, 0.3325, 0.3484, 0.1675, 0.3484, 0.1235, 0.2723, 0.1235, 0.2723, 0.1675, 0.3484])
me_cylinder_013.update()
me_cylinder_014 = bpy.data.meshes.new('Cylinder.014')
me_cylinder_014.from_pydata([(0.0, 1.0, -1.0), (0.0, 0.8055, 1.0), (0.6428, 0.766, -1.0), (0.5177, 0.617, 1.0), (0.9848, 0.1736, -1.0), (0.7932, 0.1399, 1.0), (0.866, -0.5, -1.0), (0.6976, -0.4027, 1.0), (0.342, -0.9397, -1.0), (0.2755, -0.7569, 1.0), (-0.342, -0.9397, -1.0), (-0.2755, -0.7569, 1.0), (-0.866, -0.5, -1.0), (-0.6976, -0.4027, 1.0), (-0.9848, 0.1736, -1.0), (-0.7932, 0.1399, 1.0), (-0.6428, 0.766, -1.0), (-0.5177, 0.617, 1.0), (0.6428, 0.766, 1.0), (0.0, 1.0, 1.0), (0.9848, 0.1736, 1.0), (0.866, -0.5, 1.0), (0.342, -0.9397, 1.0), (-0.342, -0.9397, 1.0), (-0.866, -0.5, 1.0), (-0.9848, 0.1736, 1.0), (-0.6428, 0.766, 1.0), (0.3439, 0.4099, 0.9088), (0.0, 0.535, 0.9088), (0.5269, 0.09291, 0.9088), (0.4634, -0.2675, 0.9088), (0.183, -0.5028, 0.9088), (-0.183, -0.5028, 0.9088), (-0.4634, -0.2675, 0.9088), (-0.5269, 0.09291, 0.9088), (-0.3439, 0.4099, 0.9088), (0.5177, 0.617, 0.9088), (0.0, 0.8055, 0.9088), (0.7932, 0.1399, 0.9088), (0.6976, -0.4027, 0.9088), (0.2755, -0.7569, 0.9088), (-0.2755, -0.7569, 0.9088), (-0.6976, -0.4027, 0.9088), (-0.7932, 0.1399, 0.9088), (-0.5177, 0.617, 0.9088), (0.3439, 0.4099, 0.9546), (0.0, 0.535, 0.9546), (0.5269, 0.09291, 0.9546), (0.4634, -0.2675, 0.9546), (0.183, -0.5028, 0.9546), (-0.183, -0.5028, 0.9546), (-0.4634, -0.2675, 0.9546), (-0.5269, 0.09291, 0.9546), (-0.3439, 0.4099, 0.9546)], [], [(0, 19, 18, 2), (2, 18, 20, 4), (4, 20, 21, 6), (6, 21, 22, 8), (8, 22, 23, 10), (10, 23, 24, 12), (12, 24, 25, 14), (15, 13, 42, 43), (14, 25, 26, 16), (16, 26, 19, 0), (0, 2, 4, 6, 8, 10, 12, 14, 16), (1, 3, 18, 19), (3, 5, 20, 18), (5, 7, 21, 20), (7, 9, 22, 21), (9, 11, 23, 22), (11, 13, 24, 23), (13, 15, 25, 24), (15, 17, 26, 25), (17, 1, 19, 26), (32, 31, 49, 50), (9, 7, 39, 40), (3, 1, 37, 36), (17, 15, 43, 44), (11, 9, 40, 41), (5, 3, 36, 38), (1, 17, 44, 37), (13, 11, 41, 42), (7, 5, 38, 39), (28, 27, 36, 37), (27, 29, 38, 36), (29, 30, 39, 38), (30, 31, 40, 39), (31, 32, 41, 40), (32, 33, 42, 41), (33, 34, 43, 42), (34, 35, 44, 43), (35, 28, 37, 44), (45, 46, 53, 52, 51, 50, 49, 48, 47), (29, 27, 45, 47), (28, 35, 53, 46), (33, 32, 50, 51), (30, 29, 47, 48), (34, 33, 51, 52), (31, 30, 48, 49), (27, 28, 46, 45), (35, 34, 52, 53)])
_uv = me_cylinder_014.uv_layers.new(name='UVMap')
_uv.uv.foreach_set('vector', [1.0, 0.5, 1.0, 1.0, 0.8889, 1.0, 0.8889, 0.5, 0.8889, 0.5, 0.8889, 1.0, 0.7778, 1.0, 0.7778, 0.5, 0.7778, 0.5, 0.7778, 1.0, 0.6667, 1.0, 0.6667, 0.5, 0.6667, 0.5, 0.6667, 1.0, 0.5556, 1.0, 0.5556, 0.5, 0.5556, 0.5, 0.5556, 1.0, 0.4444, 1.0, 0.4444, 0.5, 0.4444, 0.5, 0.4444, 1.0, 0.3333, 1.0, 0.3333, 0.5, 0.3333, 0.5, 0.3333, 1.0, 0.2222, 1.0, 0.2222, 0.5, 0.05962, 0.2836, 0.08259, 0.1533, 0.08259, 0.1533, 0.05962, 0.2836, 0.2222, 0.5, 0.2222, 1.0, 0.1111, 1.0, 0.1111, 0.5, 0.1111, 0.5, 0.1111, 1.0, 4.47e-08, 1.0, 4.47e-08, 0.5, 0.75, 0.49, 0.9043, 0.4339, 0.9864, 0.2917, 0.9578, 0.13, 0.8321, 0.02447, 0.6679, 0.02447, 0.5422, 0.13, 0.5136, 0.2917, 0.5957, 0.4339, 0.25, 0.4433, 0.3743, 0.3981, 0.4043, 0.4339, 0.25, 0.49, 0.3743, 0.3981, 0.4404, 0.2836, 0.4864, 0.2917, 0.4043, 0.4339, 0.4404, 0.2836, 0.4174, 0.1533, 0.4578, 0.13, 0.4864, 0.2917, 0.4174, 0.1533, 0.3161, 0.06835, 0.3321, 0.02447, 0.4578, 0.13, 0.3161, 0.06835, 0.1839, 0.06835, 0.1679, 0.02447, 0.3321, 0.02447, 0.1839, 0.06835, 0.08259, 0.1533, 0.04215, 0.13, 0.1679, 0.02447, 0.08259, 0.1533, 0.05962, 0.2836, 0.01365, 0.2917, 0.04215, 0.13, 0.05962, 0.2836, 0.1257, 0.3981, 0.09573, 0.4339, 0.01365, 0.2917, 0.1257, 0.3981, 0.25, 0.4433, 0.25, 0.49, 0.09573, 0.4339, 0.2061, 0.1293, 0.2939, 0.1293, 0.2939, 0.1293, 0.2061, 0.1293, 0.3161, 0.06835, 0.4174, 0.1533, 0.4174, 0.1533, 0.3161, 0.06835, 0.3743, 0.3981, 0.25, 0.4433, 0.25, 0.4433, 0.3743, 0.3981, 0.1257, 0.3981, 0.05962, 0.2836, 0.05962, 0.2836, 0.1257, 0.3981, 0.1839, 0.06835, 0.3161, 0.06835, 0.3161, 0.06835, 0.1839, 0.06835, 0.4404, 0.2836, 0.3743, 0.3981, 0.3743, 0.3981, 0.4404, 0.2836, 0.25, 0.4433, 0.1257, 0.3981, 0.1257, 0.3981, 0.25, 0.4433, 0.08259, 0.1533, 0.1839, 0.06835, 0.1839, 0.06835, 0.08259, 0.1533, 0.4174, 0.1533, 0.4404, 0.2836, 0.4404, 0.2836, 0.4174, 0.1533, 0.25, 0.3784, 0.3325, 0.3484, 0.3743, 0.3981, 0.25, 0.4433, 0.3325, 0.3484, 0.3765, 0.2723, 0.4404, 0.2836, 0.3743, 0.3981, 0.3765, 0.2723, 0.3612, 0.1858, 0.4174, 0.1533, 0.4404, 0.2836, 0.3612, 0.1858, 0.2939, 0.1293, 0.3161, 0.06835, 0.4174, 0.1533, 0.2939, 0.1293, 0.2061, 0.1293, 0.1839, 0.06835, 0.3161, 0.06835, 0.2061, 0.1293, 0.1388, 0.1858, 0.08259, 0.1533, 0.1839, 0.06835, 0.1388, 0.1858, 0.1235, 0.2723, 0.05962, 0.2836, 0.08259, 0.1533, 0.1235, 0.2723, 0.1675, 0.3484, 0.1257, 0.3981, 0.05962, 0.2836, 0.1675, 0.3484, 0.25, 0.3784, 0.25, 0.4433, 0.1257, 0.3981, 0.3325, 0.3484, 0.25, 0.3784, 0.1675, 0.3484, 0.1235, 0.2723, 0.1388, 0.1858, 0.2061, 0.1293, 0.2939, 0.1293, 0.3612, 0.1858, 0.3765, 0.2723, 0.3765, 0.2723, 0.3325, 0.3484, 0.3325, 0.3484, 0.3765, 0.2723, 0.25, 0.3784, 0.1675, 0.3484, 0.1675, 0.3484, 0.25, 0.3784, 0.1388, 0.1858, 0.2061, 0.1293, 0.2061, 0.1293, 0.1388, 0.1858, 0.3612, 0.1858, 0.3765, 0.2723, 0.3765, 0.2723, 0.3612, 0.1858, 0.1235, 0.2723, 0.1388, 0.1858, 0.1388, 0.1858, 0.1235, 0.2723, 0.2939, 0.1293, 0.3612, 0.1858, 0.3612, 0.1858, 0.2939, 0.1293, 0.3325, 0.3484, 0.25, 0.3784, 0.25, 0.3784, 0.3325, 0.3484, 0.1675, 0.3484, 0.1235, 0.2723, 0.1235, 0.2723, 0.1675, 0.3484])
me_cylinder_014.update()
me_cylinder_020 = bpy.data.meshes.new('Cylinder.020')
me_cylinder_020.from_pydata([(0.0, 1.0, -1.0), (0.0, 0.8055, 1.0), (0.6428, 0.766, -1.0), (0.5177, 0.617, 1.0), (0.9848, 0.1736, -1.0), (0.7932, 0.1399, 1.0), (0.866, -0.5, -1.0), (0.6976, -0.4027, 1.0), (0.342, -0.9397, -1.0), (0.2755, -0.7569, 1.0), (-0.342, -0.9397, -1.0), (-0.2755, -0.7569, 1.0), (-0.866, -0.5, -1.0), (-0.6976, -0.4027, 1.0), (-0.9848, 0.1736, -1.0), (-0.7932, 0.1399, 1.0), (-0.6428, 0.766, -1.0), (-0.5177, 0.617, 1.0), (0.6428, 0.766, 1.0), (0.0, 1.0, 1.0), (0.9848, 0.1736, 1.0), (0.866, -0.5, 1.0), (0.342, -0.9397, 1.0), (-0.342, -0.9397, 1.0), (-0.866, -0.5, 1.0), (-0.9848, 0.1736, 1.0), (-0.6428, 0.766, 1.0), (0.3439, 0.4099, 0.9088), (0.0, 0.535, 0.9088), (0.5269, 0.09291, 0.9088), (0.4634, -0.2675, 0.9088), (0.183, -0.5028, 0.9088), (-0.183, -0.5028, 0.9088), (-0.4634, -0.2675, 0.9088), (-0.5269, 0.09291, 0.9088), (-0.3439, 0.4099, 0.9088), (0.5177, 0.617, 0.9088), (0.0, 0.8055, 0.9088), (0.7932, 0.1399, 0.9088), (0.6976, -0.4027, 0.9088), (0.2755, -0.7569, 0.9088), (-0.2755, -0.7569, 0.9088), (-0.6976, -0.4027, 0.9088), (-0.7932, 0.1399, 0.9088), (-0.5177, 0.617, 0.9088), (0.3439, 0.4099, 0.9546), (0.0, 0.535, 0.9546), (0.5269, 0.09291, 0.9546), (0.4634, -0.2675, 0.9546), (0.183, -0.5028, 0.9546), (-0.183, -0.5028, 0.9546), (-0.4634, -0.2675, 0.9546), (-0.5269, 0.09291, 0.9546), (-0.3439, 0.4099, 0.9546)], [], [(0, 19, 18, 2), (2, 18, 20, 4), (4, 20, 21, 6), (6, 21, 22, 8), (8, 22, 23, 10), (10, 23, 24, 12), (12, 24, 25, 14), (15, 13, 42, 43), (14, 25, 26, 16), (16, 26, 19, 0), (0, 2, 4, 6, 8, 10, 12, 14, 16), (1, 3, 18, 19), (3, 5, 20, 18), (5, 7, 21, 20), (7, 9, 22, 21), (9, 11, 23, 22), (11, 13, 24, 23), (13, 15, 25, 24), (15, 17, 26, 25), (17, 1, 19, 26), (32, 31, 49, 50), (9, 7, 39, 40), (3, 1, 37, 36), (17, 15, 43, 44), (11, 9, 40, 41), (5, 3, 36, 38), (1, 17, 44, 37), (13, 11, 41, 42), (7, 5, 38, 39), (28, 27, 36, 37), (27, 29, 38, 36), (29, 30, 39, 38), (30, 31, 40, 39), (31, 32, 41, 40), (32, 33, 42, 41), (33, 34, 43, 42), (34, 35, 44, 43), (35, 28, 37, 44), (45, 46, 53, 52, 51, 50, 49, 48, 47), (29, 27, 45, 47), (28, 35, 53, 46), (33, 32, 50, 51), (30, 29, 47, 48), (34, 33, 51, 52), (31, 30, 48, 49), (27, 28, 46, 45), (35, 34, 52, 53)])
_uv = me_cylinder_020.uv_layers.new(name='UVMap')
_uv.uv.foreach_set('vector', [1.0, 0.5, 1.0, 1.0, 0.8889, 1.0, 0.8889, 0.5, 0.8889, 0.5, 0.8889, 1.0, 0.7778, 1.0, 0.7778, 0.5, 0.7778, 0.5, 0.7778, 1.0, 0.6667, 1.0, 0.6667, 0.5, 0.6667, 0.5, 0.6667, 1.0, 0.5556, 1.0, 0.5556, 0.5, 0.5556, 0.5, 0.5556, 1.0, 0.4444, 1.0, 0.4444, 0.5, 0.4444, 0.5, 0.4444, 1.0, 0.3333, 1.0, 0.3333, 0.5, 0.3333, 0.5, 0.3333, 1.0, 0.2222, 1.0, 0.2222, 0.5, 0.05962, 0.2836, 0.08259, 0.1533, 0.08259, 0.1533, 0.05962, 0.2836, 0.2222, 0.5, 0.2222, 1.0, 0.1111, 1.0, 0.1111, 0.5, 0.1111, 0.5, 0.1111, 1.0, 4.47e-08, 1.0, 4.47e-08, 0.5, 0.75, 0.49, 0.9043, 0.4339, 0.9864, 0.2917, 0.9578, 0.13, 0.8321, 0.02447, 0.6679, 0.02447, 0.5422, 0.13, 0.5136, 0.2917, 0.5957, 0.4339, 0.25, 0.4433, 0.3743, 0.3981, 0.4043, 0.4339, 0.25, 0.49, 0.3743, 0.3981, 0.4404, 0.2836, 0.4864, 0.2917, 0.4043, 0.4339, 0.4404, 0.2836, 0.4174, 0.1533, 0.4578, 0.13, 0.4864, 0.2917, 0.4174, 0.1533, 0.3161, 0.06835, 0.3321, 0.02447, 0.4578, 0.13, 0.3161, 0.06835, 0.1839, 0.06835, 0.1679, 0.02447, 0.3321, 0.02447, 0.1839, 0.06835, 0.08259, 0.1533, 0.04215, 0.13, 0.1679, 0.02447, 0.08259, 0.1533, 0.05962, 0.2836, 0.01365, 0.2917, 0.04215, 0.13, 0.05962, 0.2836, 0.1257, 0.3981, 0.09573, 0.4339, 0.01365, 0.2917, 0.1257, 0.3981, 0.25, 0.4433, 0.25, 0.49, 0.09573, 0.4339, 0.2061, 0.1293, 0.2939, 0.1293, 0.2939, 0.1293, 0.2061, 0.1293, 0.3161, 0.06835, 0.4174, 0.1533, 0.4174, 0.1533, 0.3161, 0.06835, 0.3743, 0.3981, 0.25, 0.4433, 0.25, 0.4433, 0.3743, 0.3981, 0.1257, 0.3981, 0.05962, 0.2836, 0.05962, 0.2836, 0.1257, 0.3981, 0.1839, 0.06835, 0.3161, 0.06835, 0.3161, 0.06835, 0.1839, 0.06835, 0.4404, 0.2836, 0.3743, 0.3981, 0.3743, 0.3981, 0.4404, 0.2836, 0.25, 0.4433, 0.1257, 0.3981, 0.1257, 0.3981, 0.25, 0.4433, 0.08259, 0.1533, 0.1839, 0.06835, 0.1839, 0.06835, 0.08259, 0.1533, 0.4174, 0.1533, 0.4404, 0.2836, 0.4404, 0.2836, 0.4174, 0.1533, 0.25, 0.3784, 0.3325, 0.3484, 0.3743, 0.3981, 0.25, 0.4433, 0.3325, 0.3484, 0.3765, 0.2723, 0.4404, 0.2836, 0.3743, 0.3981, 0.3765, 0.2723, 0.3612, 0.1858, 0.4174, 0.1533, 0.4404, 0.2836, 0.3612, 0.1858, 0.2939, 0.1293, 0.3161, 0.06835, 0.4174, 0.1533, 0.2939, 0.1293, 0.2061, 0.1293, 0.1839, 0.06835, 0.3161, 0.06835, 0.2061, 0.1293, 0.1388, 0.1858, 0.08259, 0.1533, 0.1839, 0.06835, 0.1388, 0.1858, 0.1235, 0.2723, 0.05962, 0.2836, 0.08259, 0.1533, 0.1235, 0.2723, 0.1675, 0.3484, 0.1257, 0.3981, 0.05962, 0.2836, 0.1675, 0.3484, 0.25, 0.3784, 0.25, 0.4433, 0.1257, 0.3981, 0.3325, 0.3484, 0.25, 0.3784, 0.1675, 0.3484, 0.1235, 0.2723, 0.1388, 0.1858, 0.2061, 0.1293, 0.2939, 0.1293, 0.3612, 0.1858, 0.3765, 0.2723, 0.3765, 0.2723, 0.3325, 0.3484, 0.3325, 0.3484, 0.3765, 0.2723, 0.25, 0.3784, 0.1675, 0.3484, 0.1675, 0.3484, 0.25, 0.3784, 0.1388, 0.1858, 0.2061, 0.1293, 0.2061, 0.1293, 0.1388, 0.1858, 0.3612, 0.1858, 0.3765, 0.2723, 0.3765, 0.2723, 0.3612, 0.1858, 0.1235, 0.2723, 0.1388, 0.1858, 0.1388, 0.1858, 0.1235, 0.2723, 0.2939, 0.1293, 0.3612, 0.1858, 0.3612, 0.1858, 0.2939, 0.1293, 0.3325, 0.3484, 0.25, 0.3784, 0.25, 0.3784, 0.3325, 0.3484, 0.1675, 0.3484, 0.1235, 0.2723, 0.1235, 0.2723, 0.1675, 0.3484])
me_cylinder_020.update()
me_cylinder_021 = bpy.data.meshes.new('Cylinder.021')
me_cylinder_021.from_pydata([(0.0, 1.0, -1.0), (0.0, 0.8055, 1.0), (0.6428, 0.766, -1.0), (0.5177, 0.617, 1.0), (0.9848, 0.1736, -1.0), (0.7932, 0.1399, 1.0), (0.866, -0.5, -1.0), (0.6976, -0.4027, 1.0), (0.342, -0.9397, -1.0), (0.2755, -0.7569, 1.0), (-0.342, -0.9397, -1.0), (-0.2755, -0.7569, 1.0), (-0.866, -0.5, -1.0), (-0.6976, -0.4027, 1.0), (-0.9848, 0.1736, -1.0), (-0.7932, 0.1399, 1.0), (-0.6428, 0.766, -1.0), (-0.5177, 0.617, 1.0), (0.6428, 0.766, 1.0), (0.0, 1.0, 1.0), (0.9848, 0.1736, 1.0), (0.866, -0.5, 1.0), (0.342, -0.9397, 1.0), (-0.342, -0.9397, 1.0), (-0.866, -0.5, 1.0), (-0.9848, 0.1736, 1.0), (-0.6428, 0.766, 1.0), (0.3439, 0.4099, 0.9088), (0.0, 0.535, 0.9088), (0.5269, 0.09291, 0.9088), (0.4634, -0.2675, 0.9088), (0.183, -0.5028, 0.9088), (-0.183, -0.5028, 0.9088), (-0.4634, -0.2675, 0.9088), (-0.5269, 0.09291, 0.9088), (-0.3439, 0.4099, 0.9088), (0.5177, 0.617, 0.9088), (0.0, 0.8055, 0.9088), (0.7932, 0.1399, 0.9088), (0.6976, -0.4027, 0.9088), (0.2755, -0.7569, 0.9088), (-0.2755, -0.7569, 0.9088), (-0.6976, -0.4027, 0.9088), (-0.7932, 0.1399, 0.9088), (-0.5177, 0.617, 0.9088), (0.3439, 0.4099, 0.9546), (0.0, 0.535, 0.9546), (0.5269, 0.09291, 0.9546), (0.4634, -0.2675, 0.9546), (0.183, -0.5028, 0.9546), (-0.183, -0.5028, 0.9546), (-0.4634, -0.2675, 0.9546), (-0.5269, 0.09291, 0.9546), (-0.3439, 0.4099, 0.9546)], [], [(0, 19, 18, 2), (2, 18, 20, 4), (4, 20, 21, 6), (6, 21, 22, 8), (8, 22, 23, 10), (10, 23, 24, 12), (12, 24, 25, 14), (15, 13, 42, 43), (14, 25, 26, 16), (16, 26, 19, 0), (0, 2, 4, 6, 8, 10, 12, 14, 16), (1, 3, 18, 19), (3, 5, 20, 18), (5, 7, 21, 20), (7, 9, 22, 21), (9, 11, 23, 22), (11, 13, 24, 23), (13, 15, 25, 24), (15, 17, 26, 25), (17, 1, 19, 26), (32, 31, 49, 50), (9, 7, 39, 40), (3, 1, 37, 36), (17, 15, 43, 44), (11, 9, 40, 41), (5, 3, 36, 38), (1, 17, 44, 37), (13, 11, 41, 42), (7, 5, 38, 39), (28, 27, 36, 37), (27, 29, 38, 36), (29, 30, 39, 38), (30, 31, 40, 39), (31, 32, 41, 40), (32, 33, 42, 41), (33, 34, 43, 42), (34, 35, 44, 43), (35, 28, 37, 44), (45, 46, 53, 52, 51, 50, 49, 48, 47), (29, 27, 45, 47), (28, 35, 53, 46), (33, 32, 50, 51), (30, 29, 47, 48), (34, 33, 51, 52), (31, 30, 48, 49), (27, 28, 46, 45), (35, 34, 52, 53)])
_uv = me_cylinder_021.uv_layers.new(name='UVMap')
_uv.uv.foreach_set('vector', [1.0, 0.5, 1.0, 1.0, 0.8889, 1.0, 0.8889, 0.5, 0.8889, 0.5, 0.8889, 1.0, 0.7778, 1.0, 0.7778, 0.5, 0.7778, 0.5, 0.7778, 1.0, 0.6667, 1.0, 0.6667, 0.5, 0.6667, 0.5, 0.6667, 1.0, 0.5556, 1.0, 0.5556, 0.5, 0.5556, 0.5, 0.5556, 1.0, 0.4444, 1.0, 0.4444, 0.5, 0.4444, 0.5, 0.4444, 1.0, 0.3333, 1.0, 0.3333, 0.5, 0.3333, 0.5, 0.3333, 1.0, 0.2222, 1.0, 0.2222, 0.5, 0.05962, 0.2836, 0.08259, 0.1533, 0.08259, 0.1533, 0.05962, 0.2836, 0.2222, 0.5, 0.2222, 1.0, 0.1111, 1.0, 0.1111, 0.5, 0.1111, 0.5, 0.1111, 1.0, 4.47e-08, 1.0, 4.47e-08, 0.5, 0.75, 0.49, 0.9043, 0.4339, 0.9864, 0.2917, 0.9578, 0.13, 0.8321, 0.02447, 0.6679, 0.02447, 0.5422, 0.13, 0.5136, 0.2917, 0.5957, 0.4339, 0.25, 0.4433, 0.3743, 0.3981, 0.4043, 0.4339, 0.25, 0.49, 0.3743, 0.3981, 0.4404, 0.2836, 0.4864, 0.2917, 0.4043, 0.4339, 0.4404, 0.2836, 0.4174, 0.1533, 0.4578, 0.13, 0.4864, 0.2917, 0.4174, 0.1533, 0.3161, 0.06835, 0.3321, 0.02447, 0.4578, 0.13, 0.3161, 0.06835, 0.1839, 0.06835, 0.1679, 0.02447, 0.3321, 0.02447, 0.1839, 0.06835, 0.08259, 0.1533, 0.04215, 0.13, 0.1679, 0.02447, 0.08259, 0.1533, 0.05962, 0.2836, 0.01365, 0.2917, 0.04215, 0.13, 0.05962, 0.2836, 0.1257, 0.3981, 0.09573, 0.4339, 0.01365, 0.2917, 0.1257, 0.3981, 0.25, 0.4433, 0.25, 0.49, 0.09573, 0.4339, 0.2061, 0.1293, 0.2939, 0.1293, 0.2939, 0.1293, 0.2061, 0.1293, 0.3161, 0.06835, 0.4174, 0.1533, 0.4174, 0.1533, 0.3161, 0.06835, 0.3743, 0.3981, 0.25, 0.4433, 0.25, 0.4433, 0.3743, 0.3981, 0.1257, 0.3981, 0.05962, 0.2836, 0.05962, 0.2836, 0.1257, 0.3981, 0.1839, 0.06835, 0.3161, 0.06835, 0.3161, 0.06835, 0.1839, 0.06835, 0.4404, 0.2836, 0.3743, 0.3981, 0.3743, 0.3981, 0.4404, 0.2836, 0.25, 0.4433, 0.1257, 0.3981, 0.1257, 0.3981, 0.25, 0.4433, 0.08259, 0.1533, 0.1839, 0.06835, 0.1839, 0.06835, 0.08259, 0.1533, 0.4174, 0.1533, 0.4404, 0.2836, 0.4404, 0.2836, 0.4174, 0.1533, 0.25, 0.3784, 0.3325, 0.3484, 0.3743, 0.3981, 0.25, 0.4433, 0.3325, 0.3484, 0.3765, 0.2723, 0.4404, 0.2836, 0.3743, 0.3981, 0.3765, 0.2723, 0.3612, 0.1858, 0.4174, 0.1533, 0.4404, 0.2836, 0.3612, 0.1858, 0.2939, 0.1293, 0.3161, 0.06835, 0.4174, 0.1533, 0.2939, 0.1293, 0.2061, 0.1293, 0.1839, 0.06835, 0.3161, 0.06835, 0.2061, 0.1293, 0.1388, 0.1858, 0.08259, 0.1533, 0.1839, 0.06835, 0.1388, 0.1858, 0.1235, 0.2723, 0.05962, 0.2836, 0.08259, 0.1533, 0.1235, 0.2723, 0.1675, 0.3484, 0.1257, 0.3981, 0.05962, 0.2836, 0.1675, 0.3484, 0.25, 0.3784, 0.25, 0.4433, 0.1257, 0.3981, 0.3325, 0.3484, 0.25, 0.3784, 0.1675, 0.3484, 0.1235, 0.2723, 0.1388, 0.1858, 0.2061, 0.1293, 0.2939, 0.1293, 0.3612, 0.1858, 0.3765, 0.2723, 0.3765, 0.2723, 0.3325, 0.3484, 0.3325, 0.3484, 0.3765, 0.2723, 0.25, 0.3784, 0.1675, 0.3484, 0.1675, 0.3484, 0.25, 0.3784, 0.1388, 0.1858, 0.2061, 0.1293, 0.2061, 0.1293, 0.1388, 0.1858, 0.3612, 0.1858, 0.3765, 0.2723, 0.3765, 0.2723, 0.3612, 0.1858, 0.1235, 0.2723, 0.1388, 0.1858, 0.1388, 0.1858, 0.1235, 0.2723, 0.2939, 0.1293, 0.3612, 0.1858, 0.3612, 0.1858, 0.2939, 0.1293, 0.3325, 0.3484, 0.25, 0.3784, 0.25, 0.3784, 0.3325, 0.3484, 0.1675, 0.3484, 0.1235, 0.2723, 0.1235, 0.2723, 0.1675, 0.3484])
me_cylinder_021.update()
me_cylinder_022 = bpy.data.meshes.new('Cylinder.022')
me_cylinder_022.from_pydata([(0.0, 1.0, -1.0), (0.0, 0.8055, 1.0), (0.6428, 0.766, -1.0), (0.5177, 0.617, 1.0), (0.9848, 0.1736, -1.0), (0.7932, 0.1399, 1.0), (0.866, -0.5, -1.0), (0.6976, -0.4027, 1.0), (0.342, -0.9397, -1.0), (0.2755, -0.7569, 1.0), (-0.342, -0.9397, -1.0), (-0.2755, -0.7569, 1.0), (-0.866, -0.5, -1.0), (-0.6976, -0.4027, 1.0), (-0.9848, 0.1736, -1.0), (-0.7932, 0.1399, 1.0), (-0.6428, 0.766, -1.0), (-0.5177, 0.617, 1.0), (0.6428, 0.766, 1.0), (0.0, 1.0, 1.0), (0.9848, 0.1736, 1.0), (0.866, -0.5, 1.0), (0.342, -0.9397, 1.0), (-0.342, -0.9397, 1.0), (-0.866, -0.5, 1.0), (-0.9848, 0.1736, 1.0), (-0.6428, 0.766, 1.0), (0.3439, 0.4099, 0.9088), (0.0, 0.535, 0.9088), (0.5269, 0.09291, 0.9088), (0.4634, -0.2675, 0.9088), (0.183, -0.5028, 0.9088), (-0.183, -0.5028, 0.9088), (-0.4634, -0.2675, 0.9088), (-0.5269, 0.09291, 0.9088), (-0.3439, 0.4099, 0.9088), (0.5177, 0.617, 0.9088), (0.0, 0.8055, 0.9088), (0.7932, 0.1399, 0.9088), (0.6976, -0.4027, 0.9088), (0.2755, -0.7569, 0.9088), (-0.2755, -0.7569, 0.9088), (-0.6976, -0.4027, 0.9088), (-0.7932, 0.1399, 0.9088), (-0.5177, 0.617, 0.9088), (0.3439, 0.4099, 0.9546), (0.0, 0.535, 0.9546), (0.5269, 0.09291, 0.9546), (0.4634, -0.2675, 0.9546), (0.183, -0.5028, 0.9546), (-0.183, -0.5028, 0.9546), (-0.4634, -0.2675, 0.9546), (-0.5269, 0.09291, 0.9546), (-0.3439, 0.4099, 0.9546)], [], [(0, 19, 18, 2), (2, 18, 20, 4), (4, 20, 21, 6), (6, 21, 22, 8), (8, 22, 23, 10), (10, 23, 24, 12), (12, 24, 25, 14), (15, 13, 42, 43), (14, 25, 26, 16), (16, 26, 19, 0), (0, 2, 4, 6, 8, 10, 12, 14, 16), (1, 3, 18, 19), (3, 5, 20, 18), (5, 7, 21, 20), (7, 9, 22, 21), (9, 11, 23, 22), (11, 13, 24, 23), (13, 15, 25, 24), (15, 17, 26, 25), (17, 1, 19, 26), (32, 31, 49, 50), (9, 7, 39, 40), (3, 1, 37, 36), (17, 15, 43, 44), (11, 9, 40, 41), (5, 3, 36, 38), (1, 17, 44, 37), (13, 11, 41, 42), (7, 5, 38, 39), (28, 27, 36, 37), (27, 29, 38, 36), (29, 30, 39, 38), (30, 31, 40, 39), (31, 32, 41, 40), (32, 33, 42, 41), (33, 34, 43, 42), (34, 35, 44, 43), (35, 28, 37, 44), (45, 46, 53, 52, 51, 50, 49, 48, 47), (29, 27, 45, 47), (28, 35, 53, 46), (33, 32, 50, 51), (30, 29, 47, 48), (34, 33, 51, 52), (31, 30, 48, 49), (27, 28, 46, 45), (35, 34, 52, 53)])
_uv = me_cylinder_022.uv_layers.new(name='UVMap')
_uv.uv.foreach_set('vector', [1.0, 0.5, 1.0, 1.0, 0.8889, 1.0, 0.8889, 0.5, 0.8889, 0.5, 0.8889, 1.0, 0.7778, 1.0, 0.7778, 0.5, 0.7778, 0.5, 0.7778, 1.0, 0.6667, 1.0, 0.6667, 0.5, 0.6667, 0.5, 0.6667, 1.0, 0.5556, 1.0, 0.5556, 0.5, 0.5556, 0.5, 0.5556, 1.0, 0.4444, 1.0, 0.4444, 0.5, 0.4444, 0.5, 0.4444, 1.0, 0.3333, 1.0, 0.3333, 0.5, 0.3333, 0.5, 0.3333, 1.0, 0.2222, 1.0, 0.2222, 0.5, 0.05962, 0.2836, 0.08259, 0.1533, 0.08259, 0.1533, 0.05962, 0.2836, 0.2222, 0.5, 0.2222, 1.0, 0.1111, 1.0, 0.1111, 0.5, 0.1111, 0.5, 0.1111, 1.0, 4.47e-08, 1.0, 4.47e-08, 0.5, 0.75, 0.49, 0.9043, 0.4339, 0.9864, 0.2917, 0.9578, 0.13, 0.8321, 0.02447, 0.6679, 0.02447, 0.5422, 0.13, 0.5136, 0.2917, 0.5957, 0.4339, 0.25, 0.4433, 0.3743, 0.3981, 0.4043, 0.4339, 0.25, 0.49, 0.3743, 0.3981, 0.4404, 0.2836, 0.4864, 0.2917, 0.4043, 0.4339, 0.4404, 0.2836, 0.4174, 0.1533, 0.4578, 0.13, 0.4864, 0.2917, 0.4174, 0.1533, 0.3161, 0.06835, 0.3321, 0.02447, 0.4578, 0.13, 0.3161, 0.06835, 0.1839, 0.06835, 0.1679, 0.02447, 0.3321, 0.02447, 0.1839, 0.06835, 0.08259, 0.1533, 0.04215, 0.13, 0.1679, 0.02447, 0.08259, 0.1533, 0.05962, 0.2836, 0.01365, 0.2917, 0.04215, 0.13, 0.05962, 0.2836, 0.1257, 0.3981, 0.09573, 0.4339, 0.01365, 0.2917, 0.1257, 0.3981, 0.25, 0.4433, 0.25, 0.49, 0.09573, 0.4339, 0.2061, 0.1293, 0.2939, 0.1293, 0.2939, 0.1293, 0.2061, 0.1293, 0.3161, 0.06835, 0.4174, 0.1533, 0.4174, 0.1533, 0.3161, 0.06835, 0.3743, 0.3981, 0.25, 0.4433, 0.25, 0.4433, 0.3743, 0.3981, 0.1257, 0.3981, 0.05962, 0.2836, 0.05962, 0.2836, 0.1257, 0.3981, 0.1839, 0.06835, 0.3161, 0.06835, 0.3161, 0.06835, 0.1839, 0.06835, 0.4404, 0.2836, 0.3743, 0.3981, 0.3743, 0.3981, 0.4404, 0.2836, 0.25, 0.4433, 0.1257, 0.3981, 0.1257, 0.3981, 0.25, 0.4433, 0.08259, 0.1533, 0.1839, 0.06835, 0.1839, 0.06835, 0.08259, 0.1533, 0.4174, 0.1533, 0.4404, 0.2836, 0.4404, 0.2836, 0.4174, 0.1533, 0.25, 0.3784, 0.3325, 0.3484, 0.3743, 0.3981, 0.25, 0.4433, 0.3325, 0.3484, 0.3765, 0.2723, 0.4404, 0.2836, 0.3743, 0.3981, 0.3765, 0.2723, 0.3612, 0.1858, 0.4174, 0.1533, 0.4404, 0.2836, 0.3612, 0.1858, 0.2939, 0.1293, 0.3161, 0.06835, 0.4174, 0.1533, 0.2939, 0.1293, 0.2061, 0.1293, 0.1839, 0.06835, 0.3161, 0.06835, 0.2061, 0.1293, 0.1388, 0.1858, 0.08259, 0.1533, 0.1839, 0.06835, 0.1388, 0.1858, 0.1235, 0.2723, 0.05962, 0.2836, 0.08259, 0.1533, 0.1235, 0.2723, 0.1675, 0.3484, 0.1257, 0.3981, 0.05962, 0.2836, 0.1675, 0.3484, 0.25, 0.3784, 0.25, 0.4433, 0.1257, 0.3981, 0.3325, 0.3484, 0.25, 0.3784, 0.1675, 0.3484, 0.1235, 0.2723, 0.1388, 0.1858, 0.2061, 0.1293, 0.2939, 0.1293, 0.3612, 0.1858, 0.3765, 0.2723, 0.3765, 0.2723, 0.3325, 0.3484, 0.3325, 0.3484, 0.3765, 0.2723, 0.25, 0.3784, 0.1675, 0.3484, 0.1675, 0.3484, 0.25, 0.3784, 0.1388, 0.1858, 0.2061, 0.1293, 0.2061, 0.1293, 0.1388, 0.1858, 0.3612, 0.1858, 0.3765, 0.2723, 0.3765, 0.2723, 0.3612, 0.1858, 0.1235, 0.2723, 0.1388, 0.1858, 0.1388, 0.1858, 0.1235, 0.2723, 0.2939, 0.1293, 0.3612, 0.1858, 0.3612, 0.1858, 0.2939, 0.1293, 0.3325, 0.3484, 0.25, 0.3784, 0.25, 0.3784, 0.3325, 0.3484, 0.1675, 0.3484, 0.1235, 0.2723, 0.1235, 0.2723, 0.1675, 0.3484])
me_cylinder_022.update()
me_cylinder_023 = bpy.data.meshes.new('Cylinder.023')
me_cylinder_023.from_pydata([(0.0, 1.0, -1.0), (0.0, 0.8055, 1.0), (0.6428, 0.766, -1.0), (0.5177, 0.617, 1.0), (0.9848, 0.1736, -1.0), (0.7932, 0.1399, 1.0), (0.866, -0.5, -1.0), (0.6976, -0.4027, 1.0), (0.342, -0.9397, -1.0), (0.2755, -0.7569, 1.0), (-0.342, -0.9397, -1.0), (-0.2755, -0.7569, 1.0), (-0.866, -0.5, -1.0), (-0.6976, -0.4027, 1.0), (-0.9848, 0.1736, -1.0), (-0.7932, 0.1399, 1.0), (-0.6428, 0.766, -1.0), (-0.5177, 0.617, 1.0), (0.6428, 0.766, 1.0), (0.0, 1.0, 1.0), (0.9848, 0.1736, 1.0), (0.866, -0.5, 1.0), (0.342, -0.9397, 1.0), (-0.342, -0.9397, 1.0), (-0.866, -0.5, 1.0), (-0.9848, 0.1736, 1.0), (-0.6428, 0.766, 1.0), (0.3439, 0.4099, 0.9088), (0.0, 0.535, 0.9088), (0.5269, 0.09291, 0.9088), (0.4634, -0.2675, 0.9088), (0.183, -0.5028, 0.9088), (-0.183, -0.5028, 0.9088), (-0.4634, -0.2675, 0.9088), (-0.5269, 0.09291, 0.9088), (-0.3439, 0.4099, 0.9088), (0.5177, 0.617, 0.9088), (0.0, 0.8055, 0.9088), (0.7932, 0.1399, 0.9088), (0.6976, -0.4027, 0.9088), (0.2755, -0.7569, 0.9088), (-0.2755, -0.7569, 0.9088), (-0.6976, -0.4027, 0.9088), (-0.7932, 0.1399, 0.9088), (-0.5177, 0.617, 0.9088), (0.3439, 0.4099, 0.9546), (0.0, 0.535, 0.9546), (0.5269, 0.09291, 0.9546), (0.4634, -0.2675, 0.9546), (0.183, -0.5028, 0.9546), (-0.183, -0.5028, 0.9546), (-0.4634, -0.2675, 0.9546), (-0.5269, 0.09291, 0.9546), (-0.3439, 0.4099, 0.9546)], [], [(0, 19, 18, 2), (2, 18, 20, 4), (4, 20, 21, 6), (6, 21, 22, 8), (8, 22, 23, 10), (10, 23, 24, 12), (12, 24, 25, 14), (15, 13, 42, 43), (14, 25, 26, 16), (16, 26, 19, 0), (0, 2, 4, 6, 8, 10, 12, 14, 16), (1, 3, 18, 19), (3, 5, 20, 18), (5, 7, 21, 20), (7, 9, 22, 21), (9, 11, 23, 22), (11, 13, 24, 23), (13, 15, 25, 24), (15, 17, 26, 25), (17, 1, 19, 26), (32, 31, 49, 50), (9, 7, 39, 40), (3, 1, 37, 36), (17, 15, 43, 44), (11, 9, 40, 41), (5, 3, 36, 38), (1, 17, 44, 37), (13, 11, 41, 42), (7, 5, 38, 39), (28, 27, 36, 37), (27, 29, 38, 36), (29, 30, 39, 38), (30, 31, 40, 39), (31, 32, 41, 40), (32, 33, 42, 41), (33, 34, 43, 42), (34, 35, 44, 43), (35, 28, 37, 44), (45, 46, 53, 52, 51, 50, 49, 48, 47), (29, 27, 45, 47), (28, 35, 53, 46), (33, 32, 50, 51), (30, 29, 47, 48), (34, 33, 51, 52), (31, 30, 48, 49), (27, 28, 46, 45), (35, 34, 52, 53)])
_uv = me_cylinder_023.uv_layers.new(name='UVMap')
_uv.uv.foreach_set('vector', [1.0, 0.5, 1.0, 1.0, 0.8889, 1.0, 0.8889, 0.5, 0.8889, 0.5, 0.8889, 1.0, 0.7778, 1.0, 0.7778, 0.5, 0.7778, 0.5, 0.7778, 1.0, 0.6667, 1.0, 0.6667, 0.5, 0.6667, 0.5, 0.6667, 1.0, 0.5556, 1.0, 0.5556, 0.5, 0.5556, 0.5, 0.5556, 1.0, 0.4444, 1.0, 0.4444, 0.5, 0.4444, 0.5, 0.4444, 1.0, 0.3333, 1.0, 0.3333, 0.5, 0.3333, 0.5, 0.3333, 1.0, 0.2222, 1.0, 0.2222, 0.5, 0.05962, 0.2836, 0.08259, 0.1533, 0.08259, 0.1533, 0.05962, 0.2836, 0.2222, 0.5, 0.2222, 1.0, 0.1111, 1.0, 0.1111, 0.5, 0.1111, 0.5, 0.1111, 1.0, 4.47e-08, 1.0, 4.47e-08, 0.5, 0.75, 0.49, 0.9043, 0.4339, 0.9864, 0.2917, 0.9578, 0.13, 0.8321, 0.02447, 0.6679, 0.02447, 0.5422, 0.13, 0.5136, 0.2917, 0.5957, 0.4339, 0.25, 0.4433, 0.3743, 0.3981, 0.4043, 0.4339, 0.25, 0.49, 0.3743, 0.3981, 0.4404, 0.2836, 0.4864, 0.2917, 0.4043, 0.4339, 0.4404, 0.2836, 0.4174, 0.1533, 0.4578, 0.13, 0.4864, 0.2917, 0.4174, 0.1533, 0.3161, 0.06835, 0.3321, 0.02447, 0.4578, 0.13, 0.3161, 0.06835, 0.1839, 0.06835, 0.1679, 0.02447, 0.3321, 0.02447, 0.1839, 0.06835, 0.08259, 0.1533, 0.04215, 0.13, 0.1679, 0.02447, 0.08259, 0.1533, 0.05962, 0.2836, 0.01365, 0.2917, 0.04215, 0.13, 0.05962, 0.2836, 0.1257, 0.3981, 0.09573, 0.4339, 0.01365, 0.2917, 0.1257, 0.3981, 0.25, 0.4433, 0.25, 0.49, 0.09573, 0.4339, 0.2061, 0.1293, 0.2939, 0.1293, 0.2939, 0.1293, 0.2061, 0.1293, 0.3161, 0.06835, 0.4174, 0.1533, 0.4174, 0.1533, 0.3161, 0.06835, 0.3743, 0.3981, 0.25, 0.4433, 0.25, 0.4433, 0.3743, 0.3981, 0.1257, 0.3981, 0.05962, 0.2836, 0.05962, 0.2836, 0.1257, 0.3981, 0.1839, 0.06835, 0.3161, 0.06835, 0.3161, 0.06835, 0.1839, 0.06835, 0.4404, 0.2836, 0.3743, 0.3981, 0.3743, 0.3981, 0.4404, 0.2836, 0.25, 0.4433, 0.1257, 0.3981, 0.1257, 0.3981, 0.25, 0.4433, 0.08259, 0.1533, 0.1839, 0.06835, 0.1839, 0.06835, 0.08259, 0.1533, 0.4174, 0.1533, 0.4404, 0.2836, 0.4404, 0.2836, 0.4174, 0.1533, 0.25, 0.3784, 0.3325, 0.3484, 0.3743, 0.3981, 0.25, 0.4433, 0.3325, 0.3484, 0.3765, 0.2723, 0.4404, 0.2836, 0.3743, 0.3981, 0.3765, 0.2723, 0.3612, 0.1858, 0.4174, 0.1533, 0.4404, 0.2836, 0.3612, 0.1858, 0.2939, 0.1293, 0.3161, 0.06835, 0.4174, 0.1533, 0.2939, 0.1293, 0.2061, 0.1293, 0.1839, 0.06835, 0.3161, 0.06835, 0.2061, 0.1293, 0.1388, 0.1858, 0.08259, 0.1533, 0.1839, 0.06835, 0.1388, 0.1858, 0.1235, 0.2723, 0.05962, 0.2836, 0.08259, 0.1533, 0.1235, 0.2723, 0.1675, 0.3484, 0.1257, 0.3981, 0.05962, 0.2836, 0.1675, 0.3484, 0.25, 0.3784, 0.25, 0.4433, 0.1257, 0.3981, 0.3325, 0.3484, 0.25, 0.3784, 0.1675, 0.3484, 0.1235, 0.2723, 0.1388, 0.1858, 0.2061, 0.1293, 0.2939, 0.1293, 0.3612, 0.1858, 0.3765, 0.2723, 0.3765, 0.2723, 0.3325, 0.3484, 0.3325, 0.3484, 0.3765, 0.2723, 0.25, 0.3784, 0.1675, 0.3484, 0.1675, 0.3484, 0.25, 0.3784, 0.1388, 0.1858, 0.2061, 0.1293, 0.2061, 0.1293, 0.1388, 0.1858, 0.3612, 0.1858, 0.3765, 0.2723, 0.3765, 0.2723, 0.3612, 0.1858, 0.1235, 0.2723, 0.1388, 0.1858, 0.1388, 0.1858, 0.1235, 0.2723, 0.2939, 0.1293, 0.3612, 0.1858, 0.3612, 0.1858, 0.2939, 0.1293, 0.3325, 0.3484, 0.25, 0.3784, 0.25, 0.3784, 0.3325, 0.3484, 0.1675, 0.3484, 0.1235, 0.2723, 0.1235, 0.2723, 0.1675, 0.3484])
me_cylinder_023.update()
me_cylinder_024 = bpy.data.meshes.new('Cylinder.024')
me_cylinder_024.from_pydata([(0.0, 1.0, -1.0), (0.0, 0.8055, 1.0), (0.6428, 0.766, -1.0), (0.5177, 0.617, 1.0), (0.9848, 0.1736, -1.0), (0.7932, 0.1399, 1.0), (0.866, -0.5, -1.0), (0.6976, -0.4027, 1.0), (0.342, -0.9397, -1.0), (0.2755, -0.7569, 1.0), (-0.342, -0.9397, -1.0), (-0.2755, -0.7569, 1.0), (-0.866, -0.5, -1.0), (-0.6976, -0.4027, 1.0), (-0.9848, 0.1736, -1.0), (-0.7932, 0.1399, 1.0), (-0.6428, 0.766, -1.0), (-0.5177, 0.617, 1.0), (0.6428, 0.766, 1.0), (0.0, 1.0, 1.0), (0.9848, 0.1736, 1.0), (0.866, -0.5, 1.0), (0.342, -0.9397, 1.0), (-0.342, -0.9397, 1.0), (-0.866, -0.5, 1.0), (-0.9848, 0.1736, 1.0), (-0.6428, 0.766, 1.0), (0.3439, 0.4099, 0.9088), (0.0, 0.535, 0.9088), (0.5269, 0.09291, 0.9088), (0.4634, -0.2675, 0.9088), (0.183, -0.5028, 0.9088), (-0.183, -0.5028, 0.9088), (-0.4634, -0.2675, 0.9088), (-0.5269, 0.09291, 0.9088), (-0.3439, 0.4099, 0.9088), (0.5177, 0.617, 0.9088), (0.0, 0.8055, 0.9088), (0.7932, 0.1399, 0.9088), (0.6976, -0.4027, 0.9088), (0.2755, -0.7569, 0.9088), (-0.2755, -0.7569, 0.9088), (-0.6976, -0.4027, 0.9088), (-0.7932, 0.1399, 0.9088), (-0.5177, 0.617, 0.9088), (0.3439, 0.4099, 0.9546), (0.0, 0.535, 0.9546), (0.5269, 0.09291, 0.9546), (0.4634, -0.2675, 0.9546), (0.183, -0.5028, 0.9546), (-0.183, -0.5028, 0.9546), (-0.4634, -0.2675, 0.9546), (-0.5269, 0.09291, 0.9546), (-0.3439, 0.4099, 0.9546)], [], [(0, 19, 18, 2), (2, 18, 20, 4), (4, 20, 21, 6), (6, 21, 22, 8), (8, 22, 23, 10), (10, 23, 24, 12), (12, 24, 25, 14), (15, 13, 42, 43), (14, 25, 26, 16), (16, 26, 19, 0), (0, 2, 4, 6, 8, 10, 12, 14, 16), (1, 3, 18, 19), (3, 5, 20, 18), (5, 7, 21, 20), (7, 9, 22, 21), (9, 11, 23, 22), (11, 13, 24, 23), (13, 15, 25, 24), (15, 17, 26, 25), (17, 1, 19, 26), (32, 31, 49, 50), (9, 7, 39, 40), (3, 1, 37, 36), (17, 15, 43, 44), (11, 9, 40, 41), (5, 3, 36, 38), (1, 17, 44, 37), (13, 11, 41, 42), (7, 5, 38, 39), (28, 27, 36, 37), (27, 29, 38, 36), (29, 30, 39, 38), (30, 31, 40, 39), (31, 32, 41, 40), (32, 33, 42, 41), (33, 34, 43, 42), (34, 35, 44, 43), (35, 28, 37, 44), (45, 46, 53, 52, 51, 50, 49, 48, 47), (29, 27, 45, 47), (28, 35, 53, 46), (33, 32, 50, 51), (30, 29, 47, 48), (34, 33, 51, 52), (31, 30, 48, 49), (27, 28, 46, 45), (35, 34, 52, 53)])
_uv = me_cylinder_024.uv_layers.new(name='UVMap')
_uv.uv.foreach_set('vector', [1.0, 0.5, 1.0, 1.0, 0.8889, 1.0, 0.8889, 0.5, 0.8889, 0.5, 0.8889, 1.0, 0.7778, 1.0, 0.7778, 0.5, 0.7778, 0.5, 0.7778, 1.0, 0.6667, 1.0, 0.6667, 0.5, 0.6667, 0.5, 0.6667, 1.0, 0.5556, 1.0, 0.5556, 0.5, 0.5556, 0.5, 0.5556, 1.0, 0.4444, 1.0, 0.4444, 0.5, 0.4444, 0.5, 0.4444, 1.0, 0.3333, 1.0, 0.3333, 0.5, 0.3333, 0.5, 0.3333, 1.0, 0.2222, 1.0, 0.2222, 0.5, 0.05962, 0.2836, 0.08259, 0.1533, 0.08259, 0.1533, 0.05962, 0.2836, 0.2222, 0.5, 0.2222, 1.0, 0.1111, 1.0, 0.1111, 0.5, 0.1111, 0.5, 0.1111, 1.0, 4.47e-08, 1.0, 4.47e-08, 0.5, 0.75, 0.49, 0.9043, 0.4339, 0.9864, 0.2917, 0.9578, 0.13, 0.8321, 0.02447, 0.6679, 0.02447, 0.5422, 0.13, 0.5136, 0.2917, 0.5957, 0.4339, 0.25, 0.4433, 0.3743, 0.3981, 0.4043, 0.4339, 0.25, 0.49, 0.3743, 0.3981, 0.4404, 0.2836, 0.4864, 0.2917, 0.4043, 0.4339, 0.4404, 0.2836, 0.4174, 0.1533, 0.4578, 0.13, 0.4864, 0.2917, 0.4174, 0.1533, 0.3161, 0.06835, 0.3321, 0.02447, 0.4578, 0.13, 0.3161, 0.06835, 0.1839, 0.06835, 0.1679, 0.02447, 0.3321, 0.02447, 0.1839, 0.06835, 0.08259, 0.1533, 0.04215, 0.13, 0.1679, 0.02447, 0.08259, 0.1533, 0.05962, 0.2836, 0.01365, 0.2917, 0.04215, 0.13, 0.05962, 0.2836, 0.1257, 0.3981, 0.09573, 0.4339, 0.01365, 0.2917, 0.1257, 0.3981, 0.25, 0.4433, 0.25, 0.49, 0.09573, 0.4339, 0.2061, 0.1293, 0.2939, 0.1293, 0.2939, 0.1293, 0.2061, 0.1293, 0.3161, 0.06835, 0.4174, 0.1533, 0.4174, 0.1533, 0.3161, 0.06835, 0.3743, 0.3981, 0.25, 0.4433, 0.25, 0.4433, 0.3743, 0.3981, 0.1257, 0.3981, 0.05962, 0.2836, 0.05962, 0.2836, 0.1257, 0.3981, 0.1839, 0.06835, 0.3161, 0.06835, 0.3161, 0.06835, 0.1839, 0.06835, 0.4404, 0.2836, 0.3743, 0.3981, 0.3743, 0.3981, 0.4404, 0.2836, 0.25, 0.4433, 0.1257, 0.3981, 0.1257, 0.3981, 0.25, 0.4433, 0.08259, 0.1533, 0.1839, 0.06835, 0.1839, 0.06835, 0.08259, 0.1533, 0.4174, 0.1533, 0.4404, 0.2836, 0.4404, 0.2836, 0.4174, 0.1533, 0.25, 0.3784, 0.3325, 0.3484, 0.3743, 0.3981, 0.25, 0.4433, 0.3325, 0.3484, 0.3765, 0.2723, 0.4404, 0.2836, 0.3743, 0.3981, 0.3765, 0.2723, 0.3612, 0.1858, 0.4174, 0.1533, 0.4404, 0.2836, 0.3612, 0.1858, 0.2939, 0.1293, 0.3161, 0.06835, 0.4174, 0.1533, 0.2939, 0.1293, 0.2061, 0.1293, 0.1839, 0.06835, 0.3161, 0.06835, 0.2061, 0.1293, 0.1388, 0.1858, 0.08259, 0.1533, 0.1839, 0.06835, 0.1388, 0.1858, 0.1235, 0.2723, 0.05962, 0.2836, 0.08259, 0.1533, 0.1235, 0.2723, 0.1675, 0.3484, 0.1257, 0.3981, 0.05962, 0.2836, 0.1675, 0.3484, 0.25, 0.3784, 0.25, 0.4433, 0.1257, 0.3981, 0.3325, 0.3484, 0.25, 0.3784, 0.1675, 0.3484, 0.1235, 0.2723, 0.1388, 0.1858, 0.2061, 0.1293, 0.2939, 0.1293, 0.3612, 0.1858, 0.3765, 0.2723, 0.3765, 0.2723, 0.3325, 0.3484, 0.3325, 0.3484, 0.3765, 0.2723, 0.25, 0.3784, 0.1675, 0.3484, 0.1675, 0.3484, 0.25, 0.3784, 0.1388, 0.1858, 0.2061, 0.1293, 0.2061, 0.1293, 0.1388, 0.1858, 0.3612, 0.1858, 0.3765, 0.2723, 0.3765, 0.2723, 0.3612, 0.1858, 0.1235, 0.2723, 0.1388, 0.1858, 0.1388, 0.1858, 0.1235, 0.2723, 0.2939, 0.1293, 0.3612, 0.1858, 0.3612, 0.1858, 0.2939, 0.1293, 0.3325, 0.3484, 0.25, 0.3784, 0.25, 0.3784, 0.3325, 0.3484, 0.1675, 0.3484, 0.1235, 0.2723, 0.1235, 0.2723, 0.1675, 0.3484])
me_cylinder_024.update()

# ---- objects
ob_cube = bpy.data.objects.new('Cube', me_cube)
ob_light = bpy.data.objects.new('Light', light_light)
ob_camera = bpy.data.objects.new('Camera', cam_camera)
ob_cylinder_010 = bpy.data.objects.new('Cylinder.010', me_cylinder_010)
ob_cylinder_001 = bpy.data.objects.new('Cylinder.001', me_cylinder_011)
ob_cylinder_002 = bpy.data.objects.new('Cylinder.002', me_cylinder_012)
ob_cylinder_003 = bpy.data.objects.new('Cylinder.003', me_cylinder_013)
ob_cylinder_004 = bpy.data.objects.new('Cylinder.004', me_cylinder_014)
ob_cylinder_005 = bpy.data.objects.new('Cylinder.005', me_cylinder_020)
ob_cylinder_006 = bpy.data.objects.new('Cylinder.006', me_cylinder_021)
ob_cylinder_007 = bpy.data.objects.new('Cylinder.007', me_cylinder_022)
ob_cylinder_008 = bpy.data.objects.new('Cylinder.008', me_cylinder_023)
ob_cylinder_009 = bpy.data.objects.new('Cylinder.009', me_cylinder_024)

# ---- transforms, parenting, visibility, modifiers, constraints
ob_cube.location = (0.0, 0.0, 0.0)
ob_cube.scale = (1.588, 1.0, 1.0)
ob_cube.lock_rotations_4d = False
ob_cube.empty_display_type = 'ARROWS'
ob_cube.lineart.crease_threshold = 0.0
ob_light.location = (4.076, 1.005, 5.904)
ob_light.rotation_euler = (0.6503, 0.05522, 1.866)
ob_light.lock_rotations_4d = False
ob_light.empty_display_type = 'ARROWS'
ob_light.color = (0.0, 0.0, 0.0, 0.0)
ob_light.lineart.crease_threshold = 0.0
ob_camera.location = (7.359, -6.926, 4.958)
ob_camera.rotation_euler = (1.109, 0.0, 0.8149)
ob_camera.lock_rotations_4d = False
ob_camera.empty_display_type = 'ARROWS'
ob_camera.color = (0.0, 0.0, 0.0, 0.0)
ob_camera.display_type = 'WIRE'
ob_camera.lineart.crease_threshold = 0.0
ob_cylinder_010.location = (1.539, -0.04232, -1.332)
ob_cylinder_010.rotation_euler = (-0.0, 1.571, 0.0)
ob_cylinder_010.scale = (0.8597, 0.8597, 0.4558)
ob_cylinder_001.location = (1.539, 6.297, -1.332)
ob_cylinder_001.rotation_euler = (-0.0, 1.571, 0.0)
ob_cylinder_001.scale = (0.8597, 0.8597, 0.4558)
ob_cylinder_002.location = (1.539, 8.091, -1.301)
ob_cylinder_002.rotation_euler = (-0.0, 1.571, 0.0)
ob_cylinder_002.scale = (0.8597, 0.8597, 0.4558)
ob_cylinder_003.location = (1.539, 13.69, -1.239)
ob_cylinder_003.rotation_euler = (-0.0, 1.571, 0.0)
ob_cylinder_003.scale = (0.8597, 0.8597, 0.4558)
ob_cylinder_004.location = (1.539, 15.45, -1.208)
ob_cylinder_004.rotation_euler = (-0.0, 1.571, 0.0)
ob_cylinder_004.scale = (0.8597, 0.8597, 0.4558)
ob_cylinder_005.location = (-3.126, -0.04232, -1.233)
ob_cylinder_005.rotation_euler = (-0.0, 4.712, 0.0)
ob_cylinder_005.scale = (0.8597, 0.8597, 0.4558)
ob_cylinder_006.location = (-3.126, 6.297, -1.233)
ob_cylinder_006.rotation_euler = (-0.0, 4.712, 0.0)
ob_cylinder_006.scale = (0.8597, 0.8597, 0.4558)
ob_cylinder_007.location = (-3.126, 8.091, -1.264)
ob_cylinder_007.rotation_euler = (-0.0, 4.712, 0.0)
ob_cylinder_007.scale = (0.8597, 0.8597, 0.4558)
ob_cylinder_008.location = (-3.126, 13.69, -1.326)
ob_cylinder_008.rotation_euler = (-0.0, 4.712, 0.0)
ob_cylinder_008.scale = (0.8597, 0.8597, 0.4558)
ob_cylinder_009.location = (-3.126, 15.45, -1.357)
ob_cylinder_009.rotation_euler = (-0.0, 4.712, 0.0)
ob_cylinder_009.scale = (0.8597, 0.8597, 0.4558)

# ---- collection membership
col_collection.objects.link(ob_cube)
col_collection.objects.link(ob_light)
col_collection.objects.link(ob_camera)
col_collection.objects.link(ob_cylinder_010)
col_collection.objects.link(ob_cylinder_001)
col_collection.objects.link(ob_cylinder_002)
col_collection.objects.link(ob_cylinder_003)
col_collection.objects.link(ob_cylinder_004)
col_collection.objects.link(ob_cylinder_005)
col_collection.objects.link(ob_cylinder_006)
col_collection.objects.link(ob_cylinder_007)
col_collection.objects.link(ob_cylinder_008)
col_collection.objects.link(ob_cylinder_009)

# ---- scene / render settings (as saved in the file)
scene.camera = ob_camera
scene.frame_start = 1; scene.frame_end = 250; scene.frame_set(1)
scene.render.engine = 'BLENDER_EEVEE_NEXT'
scene.cycles.sampling_pattern = 'TABULATED_SOBOL'
scene.cycles.use_light_tree = False
scene.view_settings.view_transform = 'Filmic'
bpy.context.view_layer.update()
